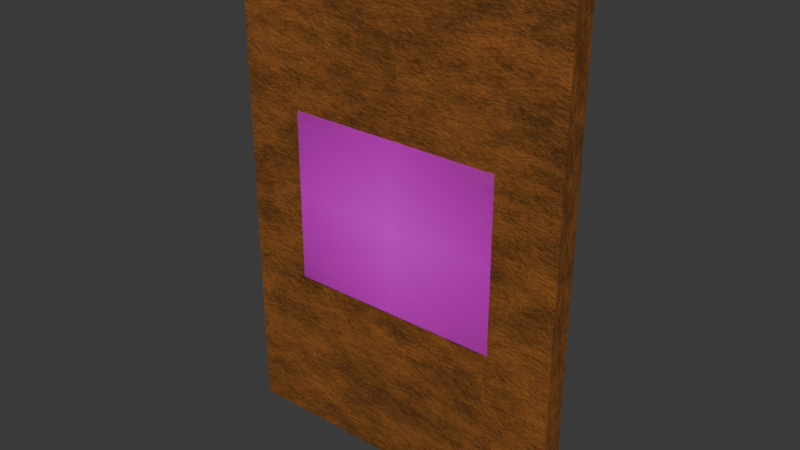 # Source: CARTA7B.blend  (saved by Blender 4.2.66; exported with 4.5.12 LTS)
import bpy
from mathutils import Matrix  # noqa: F401  (used for matrix-valued properties, if any)

bpy.ops.wm.read_factory_settings(use_empty=True)
scene = bpy.context.scene
scene.name = 'Scene'

# ---- collections
col_collection = bpy.data.collections.new('Collection'); scene.collection.children.link(col_collection)

# ---- images (referenced by path relative to the original .blend; pixels are not part of the script)
import os
ASSET_DIR = os.environ.get("B2B_ASSET_DIR", "")  # directory of the original .blend (textures are referenced by path, not embedded)
HERE = os.path.dirname(os.path.abspath(__file__))  # packed textures are extracted next to this script under _unpacked/

def load_image(name, relpath, width, height, colorspace="sRGB"):
    """Load a texture the original file referenced (path relative to the .blend, or extracted next to this script)."""
    p = next((c for c in (os.path.join(HERE, relpath), os.path.join(ASSET_DIR, relpath)) if relpath and os.path.exists(c)), "")
    if p:
        img = bpy.data.images.load(p, check_existing=True)
        img.name = name
    else:  # same state as the original file: an image datablock whose file is absent (Cycles renders it pink)
        img = bpy.data.images.new(name, width, height)
        img.source = "FILE"
        img.filepath = "//" + (relpath or name)
    img.colorspace_settings.name = colorspace
    return img
img_cetyslogo_png_001 = load_image('cetyslogo.png.001', 'cetyslogo.png', 1024, 1024, 'sRGB')
img_maderaquemada_png = load_image('maderaquemada.png', 'maderaquemada.png', 1024, 1024, 'sRGB')

# ---- materials (node trees are filled in below, after node groups)
mat_cetyslogo = bpy.data.materials.new('cetyslogo')
mat_material = bpy.data.materials.new('Material')
mat_material.alpha_threshold = 0.0
mat_material.roughness = 0.5
mat_material.line_color = (0.0, 0.0, 0.0, 1.0)
mat_material_001 = bpy.data.materials.new('Material.001')

# ---- material node trees
mat_cetyslogo.use_nodes = True; mat_cetyslogo.node_tree.nodes.clear()
_N = mat_cetyslogo.node_tree.nodes; _L = mat_cetyslogo.node_tree.links
n0 = _N.new('ShaderNodeOutputMaterial'); n0.name = 'Material'; n0.location = (300, 300)
n1 = _N.new('ShaderNodeTexImage'); n1.name = 'Imagen'; n1.location = (-200, 300)
n1.image = img_cetyslogo_png_001
n1.extension = 'CLIP'
n2 = _N.new('ShaderNodeBsdfPrincipled'); n2.name = 'BSDF Principista'; n2.location = (0, 300)
_L.new(n1.outputs[0], n2.inputs[0])
_L.new(n1.outputs[1], n2.inputs[4])
_L.new(n2.outputs[0], n0.inputs[0])
n0.is_active_output = True
mat_material.use_nodes = True; mat_material.node_tree.nodes.clear()
_N = mat_material.node_tree.nodes; _L = mat_material.node_tree.links
n0 = _N.new('ShaderNodeOutputMaterial'); n0.name = 'Material Output'; n0.location = (822, 439)
n1 = _N.new('ShaderNodeBsdfPrincipled'); n1.name = 'Principled BSDF'; n1.location = (466, 433)
n1.inputs[3].default_value = 1.45
n2 = _N.new('ShaderNodeValToRGB'); n2.name = 'Color Ramp'; n2.location = (78, 417)
while len(n2.color_ramp.elements) > 1: n2.color_ramp.elements.remove(n2.color_ramp.elements[-1])
n2.color_ramp.elements[0].position = 0.4045; n2.color_ramp.elements[0].color = (0.08593, 0.03494, 0.006413, 1.0)
_e = n2.color_ramp.elements.new(0.6); _e.color = (0.3429, 0.1151, 0.02224, 1.0)
n3 = _N.new('ShaderNodeTexNoise'); n3.name = 'Noise Texture'; n3.location = (-200, 374)
n3.inputs[2].default_value = 2.0
n3.inputs[3].default_value = 8.0
n3.inputs[4].default_value = 1.0
n3.inputs[5].default_value = 2.5
n4 = _N.new('ShaderNodeMapping'); n4.name = 'Mapping'; n4.location = (-395, 422)
n4.inputs[3].default_value = (1.8, 6.0, 1.0)
n5 = _N.new('ShaderNodeTexCoord'); n5.name = 'Texture Coordinate'; n5.location = (-651, 405)
n6 = _N.new('ShaderNodeBump'); n6.name = 'Bump'; n6.location = (299, 189)
n6.inputs[0].default_value = 0.275
n6.inputs[1].default_value = 1.0
n6.inputs[2].default_value = 1.0
n7 = _N.new('ShaderNodeValToRGB'); n7.name = 'Color Ramp.001'; n7.location = (-16, 164)
n7.width = 286
while len(n7.color_ramp.elements) > 1: n7.color_ramp.elements.remove(n7.color_ramp.elements[-1])
n7.color_ramp.elements[0].position = 0.0; n7.color_ramp.elements[0].color = (0.0, 0.0, 0.0, 1.0)
_e = n7.color_ramp.elements.new(1.0); _e.color = (1.0, 1.0, 1.0, 1.0)
_L.new(n1.outputs[0], n0.inputs[0])
_L.new(n2.outputs[0], n1.inputs[0])
_L.new(n3.outputs[0], n2.inputs[0])
_L.new(n4.outputs[0], n3.inputs[0])
_L.new(n5.outputs[0], n4.inputs[0])
_L.new(n6.outputs[0], n1.inputs[5])
_L.new(n7.outputs[0], n6.inputs[3])
_L.new(n3.outputs[0], n7.inputs[0])
n0.is_active_output = True
mat_material_001.use_nodes = True; mat_material_001.node_tree.nodes.clear()
_N = mat_material_001.node_tree.nodes; _L = mat_material_001.node_tree.links
n0 = _N.new('ShaderNodeBsdfPrincipled'); n0.name = 'BSDF Principista'; n0.location = (10, 300)
n1 = _N.new('ShaderNodeOutputMaterial'); n1.name = 'Material'; n1.location = (300, 300)
n2 = _N.new('ShaderNodeTexImage'); n2.name = 'Imagen'; n2.location = (-280, 280)
n2.image = img_maderaquemada_png
_L.new(n0.outputs[0], n1.inputs[0])
_L.new(n2.outputs[0], n0.inputs[0])
n1.is_active_output = True

# ---- world
world_world = bpy.data.worlds.new('World'); scene.world = world_world
world_world.use_nodes = True; world_world.node_tree.nodes.clear()
_N = world_world.node_tree.nodes; _L = world_world.node_tree.links
n0 = _N.new('ShaderNodeOutputWorld'); n0.name = 'World Output'; n0.location = (300, 300)
n1 = _N.new('ShaderNodeBackground'); n1.name = 'Background'; n1.location = (10, 300)
n1.inputs[0].default_value = (0.05088, 0.05088, 0.05088, 1.0)
_L.new(n1.outputs[0], n0.inputs[0])
n0.is_active_output = True
world_world.color = (0.05088, 0.05088, 0.05088)
world_world.sun_shadow_jitter_overblur = 0.0

# ---- meshes
me_cetyslogo_001 = bpy.data.meshes.new('cetyslogo.001')
me_cetyslogo_001.from_pydata([(-0.6329, -0.5, 0.0), (0.6329, -0.5, 0.0), (-0.6329, 0.5, 0.0), (0.6329, 0.5, 0.0), (1.0, 1.46, -0.0121), (1.0, 1.46, -0.1479), (1.0, -1.46, -0.0121), (1.0, -1.46, -0.1479), (-1.0, 1.46, -0.0121), (-1.0, 1.46, -0.1479), (-1.0, -1.46, -0.0121), (-1.0, -1.46, -0.1479), (-0.6329, -0.5, -0.002103), (0.6329, -0.5, -0.002103), (-0.6329, 0.5, -0.002103), (0.6329, 0.5, -0.002103), (-0.6329, 0.25, -0.002103), (-0.6329, -5.336e-08, -0.002103), (-0.6329, -0.25, -0.002103), (-0.3165, -0.5, -0.002103), (-5.336e-08, -0.5, -0.002103), (0.3165, -0.5, -0.002103), (0.6329, -0.25, -0.002103), (0.6329, -2.668e-08, -0.002103), (0.6329, 0.25, -0.002103), (0.3165, 0.5, -0.002103), (0.0, 0.5, -0.002103), (-0.3165, 0.5, -0.002103), (-0.3165, -0.25, -0.002103), (6.982e-08, -0.25, -0.002103), (0.3165, -0.25, -0.002103), (-0.3165, 4.924e-08, -0.002103), (8.231e-09, -8.231e-09, -0.002103), (0.3165, 1.845e-08, -0.002103), (-0.3165, 0.25, -0.002103), (0.0, 0.25, -0.002103), (0.3165, 0.25, -0.002103), (-0.773, 0.1484, -0.166), (-0.6786, 0.05625, -0.166), (-0.6786, 0.0506, -0.166), (-0.7227, 0.0506, -0.166), (-0.7227, -0.0834, -0.166), (-0.7232, -0.09458, -0.166), (-0.725, -0.1052, -0.166), (-0.7279, -0.1152, -0.166), (-0.7319, -0.1244, -0.166), (-0.7371, -0.1329, -0.166), (-0.7434, -0.1404, -0.166), (-0.7508, -0.147, -0.166), (-0.7594, -0.1526, -0.166), (-0.7692, -0.1571, -0.166), (-0.7801, -0.1604, -0.166), (-0.7921, -0.1624, -0.166), (-0.8052, -0.1631, -0.166), (-0.8095, -0.163, -0.166), (-0.8142, -0.1625, -0.166), (-0.8192, -0.1618, -0.166), (-0.8244, -0.1609, -0.166), (-0.8298, -0.1597, -0.166), (-0.8353, -0.1582, -0.166), (-0.8408, -0.1566, -0.166), (-0.8463, -0.1548, -0.166), (-0.8516, -0.1529, -0.166), (-0.8568, -0.1507, -0.166), (-0.8617, -0.1485, -0.166), (-0.8663, -0.1462, -0.166), (-0.8663, -0.09923, -0.166), (-0.8612, -0.1022, -0.166), (-0.8562, -0.1049, -0.166), (-0.8513, -0.1074, -0.166), (-0.8464, -0.1096, -0.166), (-0.8416, -0.1115, -0.166), (-0.8369, -0.1132, -0.166), (-0.8322, -0.1146, -0.166), (-0.8275, -0.1158, -0.166), (-0.8229, -0.1167, -0.166), (-0.8183, -0.1174, -0.166), (-0.8137, -0.1178, -0.166), (-0.8092, -0.1179, -0.166), (-0.8054, -0.1177, -0.166), (-0.8014, -0.1171, -0.166), (-0.7973, -0.1161, -0.166), (-0.7933, -0.1146, -0.166), (-0.7893, -0.1125, -0.166), (-0.7856, -0.1099, -0.166), (-0.7821, -0.1066, -0.166), (-0.7791, -0.1027, -0.166), (-0.7766, -0.09809, -0.166), (-0.7746, -0.09269, -0.166), (-0.7734, -0.08649, -0.166), (-0.773, -0.07944, -0.166), (-0.773, 0.0506, -0.166), (-0.8533, 0.0506, -0.166), (-0.8533, 0.09583, -0.166), (-0.773, 0.09583, -0.166), (-0.6452, 0.2276, -0.166), (-0.5949, 0.2276, -0.166), (-0.5949, 0.09074, -0.166), (-0.5899, 0.09249, -0.166), (-0.5851, 0.09405, -0.166), (-0.5804, 0.09543, -0.166), (-0.5758, 0.09665, -0.166), (-0.5714, 0.0977, -0.166), (-0.567, 0.09859, -0.166), (-0.5628, 0.09932, -0.166), (-0.5585, 0.09991, -0.166), (-0.5543, 0.1004, -0.166), (-0.5502, 0.1007, -0.166), (-0.546, 0.1009, -0.166), (-0.5417, 0.1009, -0.166), (-0.5237, 0.09984, -0.166), (-0.5066, 0.09668, -0.166), (-0.4907, 0.09155, -0.166), (-0.476, 0.08456, -0.166), (-0.4626, 0.07582, -0.166), (-0.4506, 0.06544, -0.166), (-0.4402, 0.05353, -0.166), (-0.4315, 0.04019, -0.166), (-0.4245, 0.02555, -0.166), (-0.4193, 0.009699, -0.166), (-0.4162, -0.007241, -0.166), (-0.4151, -0.02516, -0.166), (-0.4161, -0.04488, -0.166), (-0.419, -0.06327, -0.166), (-0.4237, -0.08027, -0.166), (-0.4302, -0.09579, -0.166), (-0.4384, -0.1098, -0.166), (-0.4483, -0.1221, -0.166), (-0.4598, -0.1328, -0.166), (-0.4727, -0.1417, -0.166), (-0.4871, -0.1487, -0.166), (-0.5029, -0.1538, -0.166), (-0.52, -0.157, -0.166), (-0.5384, -0.158, -0.166), (-0.6452, -0.158, -0.166), (-0.5949, -0.1156, -0.166), (-0.544, -0.1156, -0.166), (-0.5302, -0.1149, -0.166), (-0.518, -0.1128, -0.166), (-0.5073, -0.1093, -0.166), (-0.498, -0.1046, -0.166), (-0.4901, -0.09879, -0.166), (-0.4834, -0.09188, -0.166), (-0.478, -0.08397, -0.166), (-0.4737, -0.07517, -0.166), (-0.4705, -0.06553, -0.166), (-0.4682, -0.05516, -0.166), (-0.467, -0.04412, -0.166), (-0.4665, -0.03251, -0.166), (-0.4672, -0.01961, -0.166), (-0.4692, -0.007525, -0.166), (-0.4724, 0.003691, -0.166), (-0.4769, 0.01398, -0.166), (-0.4824, 0.02327, -0.166), (-0.489, 0.03152, -0.166), (-0.4967, 0.03866, -0.166), (-0.5052, 0.04463, -0.166), (-0.5147, 0.04938, -0.166), (-0.5251, 0.05285, -0.166), (-0.5361, 0.05497, -0.166), (-0.548, 0.05569, -0.166), (-0.5521, 0.05563, -0.166), (-0.5562, 0.05545, -0.166), (-0.5601, 0.05514, -0.166), (-0.5639, 0.0547, -0.166), (-0.5677, 0.05413, -0.166), (-0.5714, 0.05343, -0.166), (-0.5752, 0.05258, -0.166), (-0.579, 0.05158, -0.166), (-0.5828, 0.05044, -0.166), (-0.5867, 0.04914, -0.166), (-0.5907, 0.04769, -0.166), (-0.5949, 0.04608, -0.166), (-0.2359, -0.1631, -0.166), (-0.2754, -0.1631, -0.166), (-0.3863, 0.2327, -0.166), (-0.3467, 0.2327, -0.166), (-0.1002, -0.1631, -0.166), (-0.1171, -0.1631, -0.166), (-0.2291, 0.09583, -0.166), (-0.1754, 0.09583, -0.166), (-0.1087, -0.06021, -0.166), (-0.04025, 0.09583, -0.166), (0.01459, 0.09583, -0.166), (0.04964, 0.2276, -0.166), (0.09996, 0.2276, -0.166), (0.09996, 0.09074, -0.166), (0.105, 0.09249, -0.166), (0.1098, 0.09405, -0.166), (0.1145, 0.09543, -0.166), (0.119, 0.09665, -0.166), (0.1235, 0.0977, -0.166), (0.1278, 0.09859, -0.166), (0.1321, 0.09932, -0.166), (0.1363, 0.09991, -0.166), (0.1405, 0.1004, -0.166), (0.1447, 0.1007, -0.166), (0.1489, 0.1009, -0.166), (0.1531, 0.1009, -0.166), (0.1712, 0.09984, -0.166), (0.1882, 0.09668, -0.166), (0.2041, 0.09155, -0.166), (0.2189, 0.08456, -0.166), (0.2323, 0.07582, -0.166), (0.2442, 0.06544, -0.166), (0.2546, 0.05353, -0.166), (0.2634, 0.04019, -0.166), (0.2704, 0.02555, -0.166), (0.2755, 0.009699, -0.166), (0.2787, -0.007241, -0.166), (0.2798, -0.02516, -0.166), (0.2788, -0.04488, -0.166), (0.2759, -0.06327, -0.166), (0.2712, -0.08027, -0.166), (0.2646, -0.09579, -0.166), (0.2564, -0.1098, -0.166), (0.2465, -0.1221, -0.166), (0.2351, -0.1328, -0.166), (0.2221, -0.1417, -0.166), (0.2077, -0.1487, -0.166), (0.1919, -0.1538, -0.166), (0.1748, -0.157, -0.166), (0.1565, -0.158, -0.166), (0.04964, -0.158, -0.166), (0.09996, -0.1156, -0.166), (0.1508, -0.1156, -0.166), (0.1646, -0.1149, -0.166), (0.1768, -0.1128, -0.166), (0.1875, -0.1093, -0.166), (0.1968, -0.1046, -0.166), (0.2048, -0.09879, -0.166), (0.2114, -0.09188, -0.166), (0.2169, -0.08397, -0.166), (0.2212, -0.07517, -0.166), (0.2244, -0.06553, -0.166), (0.2266, -0.05516, -0.166), (0.2279, -0.04412, -0.166), (0.2283, -0.03251, -0.166), (0.2276, -0.01961, -0.166), (0.2257, -0.007525, -0.166), (0.2224, 0.003691, -0.166), (0.218, 0.01398, -0.166), (0.2125, 0.02327, -0.166), (0.2058, 0.03152, -0.166), (0.1982, 0.03866, -0.166), (0.1896, 0.04463, -0.166), (0.1801, 0.04938, -0.166), (0.1698, 0.05285, -0.166), (0.1587, 0.05497, -0.166), (0.1469, 0.05569, -0.166), (0.1427, 0.05563, -0.166), (0.1387, 0.05545, -0.166), (0.1348, 0.05514, -0.166), (0.131, 0.0547, -0.166), (0.1272, 0.05413, -0.166), (0.1234, 0.05343, -0.166), (0.1197, 0.05258, -0.166), (0.1159, 0.05158, -0.166), (0.1121, 0.05044, -0.166), (0.1082, 0.04914, -0.166), (0.1041, 0.04769, -0.166), (0.09996, 0.04608, -0.166), (0.6032, 0.003108, -0.166), (0.6032, -0.04325, -0.166), (0.3363, -0.04325, -0.166), (0.3363, 0.003108, -0.166), (0.6032, 0.1264, -0.166), (0.6032, 0.08, -0.166), (0.3363, 0.08, -0.166), (0.3363, 0.1264, -0.166), (0.6439, -0.1128, -0.166), (0.6467, -0.1148, -0.166), (0.6494, -0.1167, -0.166), (0.6521, -0.1185, -0.166), (0.6546, -0.1201, -0.166), (0.6571, -0.1215, -0.166), (0.6595, -0.1228, -0.166), (0.6617, -0.1238, -0.166), (0.6638, -0.1247, -0.166), (0.6657, -0.1254, -0.166), (0.6675, -0.1259, -0.166), (0.6691, -0.1263, -0.166), (0.6704, -0.1264, -0.166), (0.6719, -0.1263, -0.166), (0.6733, -0.1261, -0.166), (0.6746, -0.1257, -0.166), (0.6757, -0.1251, -0.166), (0.6767, -0.1244, -0.166), (0.6776, -0.1235, -0.166), (0.6783, -0.1223, -0.166), (0.6789, -0.121, -0.166), (0.6794, -0.1194, -0.166), (0.6798, -0.1177, -0.166), (0.68, -0.1156, -0.166), (0.68, -0.1134, -0.166), (0.68, 0.01724, -0.166), (0.6809, 0.031, -0.166), (0.6833, 0.04346, -0.166), (0.6872, 0.05465, -0.166), (0.6925, 0.06457, -0.166), (0.6991, 0.07325, -0.166), (0.7068, 0.08071, -0.166), (0.7157, 0.08696, -0.166), (0.7254, 0.09204, -0.166), (0.7361, 0.09595, -0.166), (0.7475, 0.09873, -0.166), (0.7596, 0.1004, -0.166), (0.7722, 0.1009, -0.166), (0.7812, 0.1007, -0.166), (0.7898, 0.09997, -0.166), (0.7981, 0.09879, -0.166), (0.806, 0.09713, -0.166), (0.8135, 0.09499, -0.166), (0.8207, 0.09237, -0.166), (0.8275, 0.08926, -0.166), (0.834, 0.08567, -0.166), (0.8401, 0.0816, -0.166), (0.8459, 0.07703, -0.166), (0.8513, 0.07198, -0.166), (0.8564, 0.06643, -0.166), (0.8564, 0.01159, -0.166), (0.8503, 0.01847, -0.166), (0.844, 0.0247, -0.166), (0.8375, 0.03029, -0.166), (0.831, 0.03525, -0.166), (0.8243, 0.03959, -0.166), (0.8176, 0.04332, -0.166), (0.8108, 0.04645, -0.166), (0.8039, 0.04899, -0.166), (0.797, 0.05094, -0.166), (0.79, 0.05233, -0.166), (0.7831, 0.05315, -0.166), (0.7762, 0.05343, -0.166), (0.7688, 0.05315, -0.166), (0.7622, 0.05232, -0.166), (0.7561, 0.0509, -0.166), (0.7507, 0.04888, -0.166), (0.7459, 0.04624, -0.166), (0.7418, 0.04297, -0.166), (0.7383, 0.03903, -0.166), (0.7355, 0.03441, -0.166), (0.7332, 0.0291, -0.166), (0.7316, 0.02306, -0.166), (0.7307, 0.01629, -0.166), (0.7304, 0.008762, -0.166), (0.7304, -0.004808, -0.166), (0.775, -0.02064, -0.166), (0.7853, -0.02434, -0.166), (0.7956, -0.0282, -0.166), (0.8057, -0.03231, -0.166), (0.8155, -0.0368, -0.166), (0.8249, -0.0418, -0.166), (0.8335, -0.04742, -0.166), (0.8414, -0.05379, -0.166), (0.8482, -0.06101, -0.166), (0.8537, -0.06922, -0.166), (0.858, -0.07852, -0.166), (0.8606, -0.08905, -0.166), (0.8615, -0.1009, -0.166), (0.861, -0.109, -0.166), (0.8595, -0.1169, -0.166), (0.8571, -0.1245, -0.166), (0.8537, -0.1316, -0.166), (0.8495, -0.1383, -0.166), (0.8444, -0.1443, -0.166), (0.8386, -0.1497, -0.166), (0.832, -0.1543, -0.166), (0.8248, -0.158, -0.166), (0.8169, -0.1608, -0.166), (0.8084, -0.1625, -0.166), (0.7993, -0.1631, -0.166), (0.7935, -0.1629, -0.166), (0.7878, -0.1624, -0.166), (0.782, -0.1615, -0.166), (0.7762, -0.1603, -0.166), (0.7704, -0.1587, -0.166), (0.7647, -0.1567, -0.166), (0.759, -0.1543, -0.166), (0.7533, -0.1516, -0.166), (0.7477, -0.1486, -0.166), (0.742, -0.1451, -0.166), (0.7365, -0.1413, -0.166), (0.7309, -0.1371, -0.166), (0.7296, -0.1414, -0.166), (0.728, -0.1453, -0.166), (0.7261, -0.1488, -0.166), (0.7239, -0.1519, -0.166), (0.7212, -0.1546, -0.166), (0.7183, -0.1569, -0.166), (0.715, -0.1588, -0.166), (0.7112, -0.1604, -0.166), (0.7072, -0.1616, -0.166), (0.7027, -0.1624, -0.166), (0.6978, -0.1629, -0.166), (0.6925, -0.1631, -0.166), (0.6886, -0.163, -0.166), (0.685, -0.1627, -0.166), (0.6815, -0.1622, -0.166), (0.678, -0.1614, -0.166), (0.6745, -0.1603, -0.166), (0.6709, -0.1589, -0.166), (0.6672, -0.1573, -0.166), (0.6633, -0.1552, -0.166), (0.659, -0.1529, -0.166), (0.6544, -0.1501, -0.166), (0.6494, -0.1469, -0.166), (0.6439, -0.1433, -0.166), (0.7304, -0.1066, -0.166), (0.7338, -0.1097, -0.166), (0.7372, -0.1126, -0.166), (0.7408, -0.1153, -0.166), (0.7443, -0.1178, -0.166), (0.7479, -0.12, -0.166), (0.7516, -0.1219, -0.166), (0.7553, -0.1236, -0.166), (0.759, -0.125, -0.166), (0.7628, -0.1261, -0.166), (0.7666, -0.1268, -0.166), (0.7705, -0.1273, -0.166), (0.7745, -0.1275, -0.166), (0.7796, -0.1272, -0.166), (0.7844, -0.1263, -0.166), (0.7889, -0.1249, -0.166), (0.7931, -0.1229, -0.166), (0.797, -0.1205, -0.166), (0.8004, -0.1175, -0.166), (0.8034, -0.1142, -0.166), (0.8059, -0.1104, -0.166), (0.8079, -0.1063, -0.166), (0.8094, -0.1018, -0.166), (0.8103, -0.09697, -0.166), (0.8106, -0.09188, -0.166), (0.8099, -0.08469, -0.166), (0.8077, -0.0781, -0.166), (0.8041, -0.07203, -0.166), (0.7994, -0.06643, -0.166), (0.7935, -0.06127, -0.166), (0.7866, -0.05647, -0.166), (0.7788, -0.05199, -0.166), (0.7703, -0.04778, -0.166), (0.761, -0.04377, -0.166), (0.7512, -0.03993, -0.166), (0.741, -0.0362, -0.166), (0.7304, -0.03251, -0.166)], [], [(0, 1, 3, 2), (4, 8, 10, 6), (7, 6, 10, 11), (11, 10, 8, 9), (9, 5, 7, 11), (5, 4, 6, 7), (9, 8, 4, 5), (28, 29, 32, 31), (29, 30, 33, 32), (31, 32, 35, 34), (32, 33, 36, 35), (12, 19, 28, 18), (19, 20, 29, 28), (20, 21, 30, 29), (21, 13, 22, 30), (30, 22, 23, 33), (33, 23, 24, 36), (36, 24, 15, 25), (35, 36, 25, 26), (34, 35, 26, 27), (16, 34, 27, 14), (17, 31, 34, 16), (18, 28, 31, 17), (38, 94, 37), (38, 93, 94), (38, 92, 93), (39, 92, 38), (40, 92, 39), (41, 91, 40), (91, 92, 40), (41, 90, 91), (41, 89, 90), (42, 89, 41), (42, 88, 89), (42, 87, 88), (43, 87, 42), (43, 86, 87), (67, 65, 66), (68, 65, 67), (43, 85, 86), (69, 65, 68), (44, 85, 43), (44, 84, 85), (70, 65, 69), (71, 65, 70), (44, 83, 84), (72, 65, 71), (44, 82, 83), (73, 65, 72), (44, 81, 82), (74, 65, 73), (45, 81, 44), (75, 65, 74), (45, 80, 81), (76, 65, 75), (45, 79, 80), (77, 65, 76), (45, 78, 79), (78, 65, 77), (45, 65, 78), (46, 65, 45), (47, 65, 46), (48, 65, 47), (48, 64, 65), (49, 64, 48), (49, 63, 64), (49, 62, 63), (50, 62, 49), (50, 61, 62), (50, 60, 61), (50, 59, 60), (51, 59, 50), (51, 58, 59), (51, 57, 58), (52, 57, 51), (52, 56, 57), (52, 55, 56), (53, 55, 52), (53, 54, 55), (97, 95, 96), (97, 134, 95), (110, 108, 109), (110, 107, 108), (110, 106, 107), (110, 105, 106), (110, 104, 105), (111, 104, 110), (111, 103, 104), (111, 102, 103), (111, 101, 102), (112, 101, 111), (112, 100, 101), (112, 99, 100), (112, 98, 99), (112, 97, 98), (113, 97, 112), (113, 169, 97), (169, 170, 97), (170, 171, 97), (171, 172, 97), (172, 134, 97), (114, 166, 113), (166, 167, 113), (167, 168, 113), (168, 169, 113), (115, 163, 114), (163, 164, 114), (164, 165, 114), (165, 166, 114), (116, 160, 115), (160, 161, 115), (161, 162, 115), (162, 163, 115), (116, 159, 160), (116, 158, 159), (117, 158, 116), (117, 157, 158), (117, 156, 157), (135, 134, 172), (117, 155, 156), (118, 155, 117), (118, 154, 155), (118, 153, 154), (119, 153, 118), (119, 152, 153), (119, 151, 152), (120, 151, 119), (120, 150, 151), (121, 150, 120), (121, 149, 150), (121, 148, 149), (122, 148, 121), (122, 147, 148), (122, 146, 147), (123, 146, 122), (123, 145, 146), (124, 145, 123), (124, 144, 145), (124, 143, 144), (125, 143, 124), (125, 142, 143), (125, 141, 142), (126, 141, 125), (126, 140, 141), (126, 139, 140), (126, 138, 139), (127, 138, 126), (127, 137, 138), (127, 136, 137), (127, 135, 136), (127, 134, 135), (128, 134, 127), (129, 134, 128), (130, 134, 129), (131, 134, 130), (132, 134, 131), (133, 134, 132), (173, 175, 176), (173, 174, 175), (177, 182, 183), (177, 181, 182), (181, 179, 180), (181, 178, 179), (177, 178, 181), (186, 184, 185), (186, 223, 184), (199, 197, 198), (199, 196, 197), (199, 195, 196), (199, 194, 195), (199, 193, 194), (200, 193, 199), (200, 192, 193), (200, 191, 192), (200, 190, 191), (201, 190, 200), (201, 189, 190), (201, 188, 189), (201, 187, 188), (201, 186, 187), (202, 186, 201), (202, 258, 186), (258, 259, 186), (259, 260, 186), (260, 261, 186), (261, 223, 186), (203, 255, 202), (255, 256, 202), (256, 257, 202), (257, 258, 202), (204, 252, 203), (252, 253, 203), (253, 254, 203), (254, 255, 203), (205, 249, 204), (249, 250, 204), (250, 251, 204), (251, 252, 204), (205, 248, 249), (205, 247, 248), (206, 247, 205), (206, 246, 247), (206, 245, 246), (224, 223, 261), (206, 244, 245), (207, 244, 206), (207, 243, 244), (207, 242, 243), (208, 242, 207), (208, 241, 242), (208, 240, 241), (209, 240, 208), (209, 239, 240), (210, 239, 209), (210, 238, 239), (210, 237, 238), (211, 237, 210), (211, 236, 237), (211, 235, 236), (212, 235, 211), (212, 234, 235), (213, 234, 212), (213, 233, 234), (213, 232, 233), (214, 232, 213), (214, 231, 232), (214, 230, 231), (215, 230, 214), (215, 229, 230), (215, 228, 229), (215, 227, 228), (216, 227, 215), (216, 226, 227), (216, 225, 226), (216, 224, 225), (216, 223, 224), (217, 223, 216), (218, 223, 217), (219, 223, 218), (220, 223, 219), (221, 223, 220), (222, 223, 221), (267, 269, 266), (267, 268, 269), (263, 265, 262), (263, 264, 265), (308, 306, 307), (309, 306, 308), (309, 305, 306), (310, 305, 309), (311, 305, 310), (311, 304, 305), (312, 304, 311), (312, 303, 304), (313, 303, 312), (314, 303, 313), (314, 302, 303), (315, 302, 314), (315, 301, 302), (316, 301, 315), (317, 301, 316), (317, 300, 301), (318, 300, 317), (318, 299, 300), (319, 299, 318), (320, 321, 319), (321, 322, 319), (322, 323, 319), (323, 324, 319), (324, 325, 319), (325, 326, 319), (326, 327, 319), (327, 328, 319), (328, 329, 319), (329, 330, 319), (330, 299, 319), (330, 331, 299), (331, 332, 299), (332, 298, 299), (332, 333, 298), (333, 297, 298), (334, 297, 333), (335, 297, 334), (336, 297, 335), (337, 297, 336), (338, 297, 337), (338, 296, 297), (339, 296, 338), (340, 296, 339), (341, 296, 340), (341, 295, 296), (342, 295, 341), (343, 295, 342), (343, 294, 295), (344, 294, 343), (345, 294, 344), (346, 443, 345), (443, 294, 345), (347, 443, 346), (348, 443, 347), (349, 443, 348), (350, 443, 349), (350, 442, 443), (407, 294, 443), (350, 441, 442), (351, 441, 350), (351, 440, 441), (352, 440, 351), (352, 439, 440), (353, 439, 352), (353, 438, 439), (353, 437, 438), (354, 437, 353), (354, 436, 437), (355, 436, 354), (355, 435, 436), (355, 434, 435), (356, 434, 355), (356, 433, 434), (356, 432, 433), (357, 432, 356), (357, 431, 432), (358, 431, 357), (358, 430, 431), (358, 429, 430), (359, 429, 358), (359, 428, 429), (359, 427, 428), (408, 294, 407), (360, 427, 359), (409, 294, 408), (360, 426, 427), (410, 294, 409), (271, 406, 270), (410, 293, 294), (360, 425, 426), (272, 406, 271), (411, 293, 410), (411, 292, 293), (273, 406, 272), (361, 425, 360), (361, 424, 425), (411, 291, 292), (412, 291, 411), (274, 406, 273), (412, 290, 291), (413, 290, 412), (275, 406, 274), (361, 423, 424), (413, 289, 290), (276, 406, 275), (414, 289, 413), (414, 288, 289), (277, 406, 276), (361, 422, 423), (414, 287, 288), (415, 287, 414), (278, 406, 277), (415, 286, 287), (362, 422, 361), (279, 406, 278), (362, 421, 422), (416, 286, 415), (416, 285, 286), (280, 406, 279), (416, 284, 285), (281, 406, 280), (417, 284, 416), (417, 283, 284), (282, 406, 281), (417, 282, 283), (362, 420, 421), (417, 406, 282), (418, 406, 417), (362, 419, 420), (419, 406, 418), (362, 382, 419), (382, 406, 419), (363, 382, 362), (363, 381, 382), (383, 406, 382), (364, 381, 363), (364, 380, 381), (384, 406, 383), (384, 405, 406), (365, 380, 364), (365, 379, 380), (385, 405, 384), (385, 404, 405), (365, 378, 379), (386, 404, 385), (366, 378, 365), (386, 403, 404), (366, 377, 378), (387, 403, 386), (387, 402, 403), (367, 377, 366), (367, 376, 377), (388, 402, 387), (388, 401, 402), (367, 375, 376), (389, 401, 388), (389, 400, 401), (368, 375, 367), (368, 374, 375), (390, 400, 389), (390, 399, 400), (368, 373, 374), (390, 398, 399), (391, 398, 390), (369, 373, 368), (391, 397, 398), (369, 372, 373), (392, 397, 391), (392, 396, 397), (369, 371, 372), (393, 396, 392), (370, 371, 369), (393, 395, 396), (394, 395, 393)])
me_cetyslogo_001.polygons.foreach_set('use_smooth', [0, 0, 0, 0, 0, 0, 0, 1, 1, 1, 1, 1, 1, 1, 1, 1, 1, 1, 1, 1, 1, 1, 1, 0, 0, 0, 0, 0, 0, 0, 0, 0, 0, 0, 0, 0, 0, 0, 0, 0, 0, 0, 0, 0, 0, 0, 0, 0, 0, 0, 0, 0, 0, 0, 0, 0, 0, 0, 0, 0, 0, 0, 0, 0, 0, 0, 0, 0, 0, 0, 0, 0, 0, 0, 0, 0, 0, 0, 0, 0, 0, 0, 0, 0, 0, 0, 0, 0, 0, 0, 0, 0, 0, 0, 0, 0, 0, 0, 0, 0, 0, 0, 0, 0, 0, 0, 0, 0, 0, 0, 0, 0, 0, 0, 0, 0, 0, 0, 0, 0, 0, 0, 0, 0, 0, 0, 0, 0, 0, 0, 0, 0, 0, 0, 0, 0, 0, 0, 0, 0, 0, 0, 0, 0, 0, 0, 0, 0, 0, 0, 0, 0, 0, 0, 0, 0, 0, 0, 0, 0, 0, 0, 0, 0, 0, 0, 0, 0, 0, 0, 0, 0, 0, 0, 0, 0, 0, 0, 0, 0, 0, 0, 0, 0, 0, 0, 0, 0, 0, 0, 0, 0, 0, 0, 0, 0, 0, 0, 0, 0, 0, 0, 0, 0, 0, 0, 0, 0, 0, 0, 0, 0, 0, 0, 0, 0, 0, 0, 0, 0, 0, 0, 0, 0, 0, 0, 0, 0, 0, 0, 0, 0, 0, 0, 0, 0, 0, 0, 0, 0, 0, 0, 0, 0, 0, 0, 0, 0, 0, 0, 0, 0, 0, 0, 0, 0, 0, 0, 0, 0, 0, 0, 0, 0, 0, 0, 0, 0, 0, 0, 0, 0, 0, 0, 0, 0, 0, 0, 0, 0, 0, 0, 0, 0, 0, 0, 0, 0, 0, 0, 0, 0, 0, 0, 0, 0, 0, 0, 0, 0, 0, 0, 0, 0, 0, 0, 0, 0, 0, 0, 0, 0, 0, 0, 0, 0, 0, 0, 0, 0, 0, 0, 0, 0, 0, 0, 0, 0, 0, 0, 0, 0, 0, 0, 0, 0, 0, 0, 0, 0, 0, 0, 0, 0, 0, 0, 0, 0, 0, 0, 0, 0, 0, 0, 0, 0, 0, 0, 0, 0, 0, 0, 0, 0, 0, 0, 0, 0, 0, 0, 0, 0, 0, 0, 0, 0, 0, 0, 0, 0, 0, 0, 0, 0, 0, 0, 0, 0, 0, 0, 0, 0, 0, 0, 0, 0, 0, 0, 0, 0, 0, 0, 0, 0, 0, 0, 0, 0, 0, 0, 0, 0, 0, 0, 0, 0, 0, 0, 0, 0])
me_cetyslogo_001.polygons.foreach_set('material_index', [0, 1, 1, 1, 1, 1, 1, 0, 0, 0, 0, 0, 0, 0, 0, 0, 0, 0, 0, 0, 0, 0, 0, 2, 2, 2, 2, 2, 2, 2, 2, 2, 2, 2, 2, 2, 2, 2, 2, 2, 2, 2, 2, 2, 2, 2, 2, 2, 2, 2, 2, 2, 2, 2, 2, 2, 2, 2, 2, 2, 2, 2, 2, 2, 2, 2, 2, 2, 2, 2, 2, 2, 2, 2, 2, 2, 2, 2, 2, 2, 2, 2, 2, 2, 2, 2, 2, 2, 2, 2, 2, 2, 2, 2, 2, 2, 2, 2, 2, 2, 2, 2, 2, 2, 2, 2, 2, 2, 2, 2, 2, 2, 2, 2, 2, 2, 2, 2, 2, 2, 2, 2, 2, 2, 2, 2, 2, 2, 2, 2, 2, 2, 2, 2, 2, 2, 2, 2, 2, 2, 2, 2, 2, 2, 2, 2, 2, 2, 2, 2, 2, 2, 2, 2, 2, 2, 2, 2, 2, 2, 2, 2, 2, 2, 2, 2, 2, 2, 2, 2, 2, 2, 2, 2, 2, 2, 2, 2, 2, 2, 2, 2, 2, 2, 2, 2, 2, 2, 2, 2, 2, 2, 2, 2, 2, 2, 2, 2, 2, 2, 2, 2, 2, 2, 2, 2, 2, 2, 2, 2, 2, 2, 2, 2, 2, 2, 2, 2, 2, 2, 2, 2, 2, 2, 2, 2, 2, 2, 2, 2, 2, 2, 2, 2, 2, 2, 2, 2, 2, 2, 2, 2, 2, 2, 2, 2, 2, 2, 2, 2, 2, 2, 2, 2, 2, 2, 2, 2, 2, 2, 2, 2, 2, 2, 2, 2, 2, 2, 2, 2, 2, 2, 2, 2, 2, 2, 2, 2, 2, 2, 2, 2, 2, 2, 2, 2, 2, 2, 2, 2, 2, 2, 2, 2, 2, 2, 2, 2, 2, 2, 2, 2, 2, 2, 2, 2, 2, 2, 2, 2, 2, 2, 2, 2, 2, 2, 2, 2, 2, 2, 2, 2, 2, 2, 2, 2, 2, 2, 2, 2, 2, 2, 2, 2, 2, 2, 2, 2, 2, 2, 2, 2, 2, 2, 2, 2, 2, 2, 2, 2, 2, 2, 2, 2, 2, 2, 2, 2, 2, 2, 2, 2, 2, 2, 2, 2, 2, 2, 2, 2, 2, 2, 2, 2, 2, 2, 2, 2, 2, 2, 2, 2, 2, 2, 2, 2, 2, 2, 2, 2, 2, 2, 2, 2, 2, 2, 2, 2, 2, 2, 2, 2, 2, 2, 2, 2, 2, 2, 2, 2, 2, 2, 2, 2, 2, 2, 2, 2, 2, 2])
_uv = me_cetyslogo_001.uv_layers.new(name='MapaUV')
_uv.uv.foreach_set('vector', [0.0, 0.0, 1.0, 0.0, 1.0, 1.0, 0.0, 1.0, 0.0, 0.0, 0.0, 0.0, 0.0, 0.0, 0.0, 0.0, 0.0, 0.0, 0.0, 0.0, 0.0, 0.0, 0.0, 0.0, 0.0, 0.0, 0.0, 0.0, 0.0, 0.0, 0.0, 0.0, 0.0, 0.0, 0.0, 0.0, 0.0, 0.0, 0.0, 0.0, 0.0, 0.0, 0.0, 0.0, 0.0, 0.0, 0.0, 0.0, 0.0, 0.0, 0.0, 0.0, 0.0, 0.0, 0.0, 0.0, 0.25, 0.25, 0.5, 0.25, 0.5, 0.5, 0.25, 0.5, 0.5, 0.25, 0.75, 0.25, 0.75, 0.5, 0.5, 0.5, 0.25, 0.5, 0.5, 0.5, 0.5, 0.75, 0.25, 0.75, 0.5, 0.5, 0.75, 0.5, 0.75, 0.75, 0.5, 0.75, 0.0, 0.0, 0.25, 0.0, 0.25, 0.25, 0.0, 0.25, 0.25, 0.0, 0.5, 0.0, 0.5, 0.25, 0.25, 0.25, 0.5, 0.0, 0.75, 0.0, 0.75, 0.25, 0.5, 0.25, 0.75, 0.0, 1.0, 0.0, 1.0, 0.25, 0.75, 0.25, 0.75, 0.25, 1.0, 0.25, 1.0, 0.5, 0.75, 0.5, 0.75, 0.5, 1.0, 0.5, 1.0, 0.75, 0.75, 0.75, 0.75, 0.75, 1.0, 0.75, 1.0, 1.0, 0.75, 1.0, 0.5, 0.75, 0.75, 0.75, 0.75, 1.0, 0.5, 1.0, 0.25, 0.75, 0.5, 0.75, 0.5, 1.0, 0.25, 1.0, 0.0, 0.75, 0.25, 0.75, 0.25, 1.0, 0.0, 1.0, 0.0, 0.5, 0.25, 0.5, 0.25, 0.75, 0.0, 0.75, 0.0, 0.25, 0.25, 0.25, 0.25, 0.5, 0.0, 0.5, 0.0, 0.0, 0.0, 0.0, 0.0, 0.0, 0.0, 0.0, 0.0, 0.0, 0.0, 0.0, 0.0, 0.0, 0.0, 0.0, 0.0, 0.0, 0.0, 0.0, 0.0, 0.0, 0.0, 0.0, 0.0, 0.0, 0.0, 0.0, 0.0, 0.0, 0.0, 0.0, 0.0, 0.0, 0.0, 0.0, 0.0, 0.0, 0.0, 0.0, 0.0, 0.0, 0.0, 0.0, 0.0, 0.0, 0.0, 0.0, 0.0, 0.0, 0.0, 0.0, 0.0, 0.0, 0.0, 0.0, 0.0, 0.0, 0.0, 0.0, 0.0, 0.0, 0.0, 0.0, 0.0, 0.0, 0.0, 0.0, 0.0, 0.0, 0.0, 0.0, 0.0, 0.0, 0.0, 0.0, 0.0, 0.0, 0.0, 0.0, 0.0, 0.0, 0.0, 0.0, 0.0, 0.0, 0.0, 0.0, 0.0, 0.0, 0.0, 0.0, 0.0, 0.0, 0.0, 0.0, 0.0, 0.0, 0.0, 0.0, 0.0, 0.0, 0.0, 0.0, 0.0, 0.0, 0.0, 0.0, 0.0, 0.0, 0.0, 0.0, 0.0, 0.0, 0.0, 0.0, 0.0, 0.0, 0.0, 0.0, 0.0, 0.0, 0.0, 0.0, 0.0, 0.0, 0.0, 0.0, 0.0, 0.0, 0.0, 0.0, 0.0, 0.0, 0.0, 0.0, 0.0, 0.0, 0.0, 0.0, 0.0, 0.0, 0.0, 0.0, 0.0, 0.0, 0.0, 0.0, 0.0, 0.0, 0.0, 0.0, 0.0, 0.0, 0.0, 0.0, 0.0, 0.0, 0.0, 0.0, 0.0, 0.0, 0.0, 0.0, 0.0, 0.0, 0.0, 0.0, 0.0, 0.0, 0.0, 0.0, 0.0, 0.0, 0.0, 0.0, 0.0, 0.0, 0.0, 0.0, 0.0, 0.0, 0.0, 0.0, 0.0, 0.0, 0.0, 0.0, 0.0, 0.0, 0.0, 0.0, 0.0, 0.0, 0.0, 0.0, 0.0, 0.0, 0.0, 0.0, 0.0, 0.0, 0.0, 0.0, 0.0, 0.0, 0.0, 0.0, 0.0, 0.0, 0.0, 0.0, 0.0, 0.0, 0.0, 0.0, 0.0, 0.0, 0.0, 0.0, 0.0, 0.0, 0.0, 0.0, 0.0, 0.0, 0.0, 0.0, 0.0, 0.0, 0.0, 0.0, 0.0, 0.0, 0.0, 0.0, 0.0, 0.0, 0.0, 0.0, 0.0, 0.0, 0.0, 0.0, 0.0, 0.0, 0.0, 0.0, 0.0, 0.0, 0.0, 0.0, 0.0, 0.0, 0.0, 0.0, 0.0, 0.0, 0.0, 0.0, 0.0, 0.0, 0.0, 0.0, 0.0, 0.0, 0.0, 0.0, 0.0, 0.0, 0.0, 0.0, 0.0, 0.0, 0.0, 0.0, 0.0, 0.0, 0.0, 0.0, 0.0, 0.0, 0.0, 0.0, 0.0, 0.0, 0.0, 0.0, 0.0, 0.0, 0.0, 0.0, 0.0, 0.0, 0.0, 0.0, 0.0, 0.0, 0.0, 0.0, 0.0, 0.0, 0.0, 0.0, 0.0, 0.0, 0.0, 0.0, 0.0, 0.0, 0.0, 0.0, 0.0, 0.0, 0.0, 0.0, 0.0, 0.0, 0.0, 0.0, 0.0, 0.0, 0.0, 0.0, 0.0, 0.0, 0.0, 0.0, 0.0, 0.0, 0.0, 0.0, 0.0, 0.0, 0.0, 0.0, 0.0, 0.0, 0.0, 0.0, 0.0, 0.0, 0.0, 0.0, 0.0, 0.0, 0.0, 0.0, 0.0, 0.0, 0.0, 0.0, 0.0, 0.0, 0.0, 0.0, 0.0, 0.0, 0.0, 0.0, 0.0, 0.0, 0.0, 0.0, 0.0, 0.0, 0.0, 0.0, 0.0, 0.0, 0.0, 0.0, 0.0, 0.0, 0.0, 0.0, 0.0, 0.0, 0.0, 0.0, 0.0, 0.0, 0.0, 0.0, 0.0, 0.0, 0.0, 0.0, 0.0, 0.0, 0.0, 0.0, 0.0, 0.0, 0.0, 0.0, 0.0, 0.0, 0.0, 0.0, 0.0, 0.0, 0.0, 0.0, 0.0, 0.0, 0.0, 0.0, 0.0, 0.0, 0.0, 0.0, 0.0, 0.0, 0.0, 0.0, 0.0, 0.0, 0.0, 0.0, 0.0, 0.0, 0.0, 0.0, 0.0, 0.0, 0.0, 0.0, 0.0, 0.0, 0.0, 0.0, 0.0, 0.0, 0.0, 0.0, 0.0, 0.0, 0.0, 0.0, 0.0, 0.0, 0.0, 0.0, 0.0, 0.0, 0.0, 0.0, 0.0, 0.0, 0.0, 0.0, 0.0, 0.0, 0.0, 0.0, 0.0, 0.0, 0.0, 0.0, 0.0, 0.0, 0.0, 0.0, 0.0, 0.0, 0.0, 0.0, 0.0, 0.0, 0.0, 0.0, 0.0, 0.0, 0.0, 0.0, 0.0, 0.0, 0.0, 0.0, 0.0, 0.0, 0.0, 0.0, 0.0, 0.0, 0.0, 0.0, 0.0, 0.0, 0.0, 0.0, 0.0, 0.0, 0.0, 0.0, 0.0, 0.0, 0.0, 0.0, 0.0, 0.0, 0.0, 0.0, 0.0, 0.0, 0.0, 0.0, 0.0, 0.0, 0.0, 0.0, 0.0, 0.0, 0.0, 0.0, 0.0, 0.0, 0.0, 0.0, 0.0, 0.0, 0.0, 0.0, 0.0, 0.0, 0.0, 0.0, 0.0, 0.0, 0.0, 0.0, 0.0, 0.0, 0.0, 0.0, 0.0, 0.0, 0.0, 0.0, 0.0, 0.0, 0.0, 0.0, 0.0, 0.0, 0.0, 0.0, 0.0, 0.0, 0.0, 0.0, 0.0, 0.0, 0.0, 0.0, 0.0, 0.0, 0.0, 0.0, 0.0, 0.0, 0.0, 0.0, 0.0, 0.0, 0.0, 0.0, 0.0, 0.0, 0.0, 0.0, 0.0, 0.0, 0.0, 0.0, 0.0, 0.0, 0.0, 0.0, 0.0, 0.0, 0.0, 0.0, 0.0, 0.0, 0.0, 0.0, 0.0, 0.0, 0.0, 0.0, 0.0, 0.0, 0.0, 0.0, 0.0, 0.0, 0.0, 0.0, 0.0, 0.0, 0.0, 0.0, 0.0, 0.0, 0.0, 0.0, 0.0, 0.0, 0.0, 0.0, 0.0, 0.0, 0.0, 0.0, 0.0, 0.0, 0.0, 0.0, 0.0, 0.0, 0.0, 0.0, 0.0, 0.0, 0.0, 0.0, 0.0, 0.0, 0.0, 0.0, 0.0, 0.0, 0.0, 0.0, 0.0, 0.0, 0.0, 0.0, 0.0, 0.0, 0.0, 0.0, 0.0, 0.0, 0.0, 0.0, 0.0, 0.0, 0.0, 0.0, 0.0, 0.0, 0.0, 0.0, 0.0, 0.0, 0.0, 0.0, 0.0, 0.0, 0.0, 0.0, 0.0, 0.0, 0.0, 0.0, 0.0, 0.0, 0.0, 0.0, 0.0, 0.0, 0.0, 0.0, 0.0, 0.0, 0.0, 0.0, 0.0, 0.0, 0.0, 0.0, 0.0, 0.0, 0.0, 0.0, 0.0, 0.0, 0.0, 0.0, 0.0, 0.0, 0.0, 0.0, 0.0, 0.0, 0.0, 0.0, 0.0, 0.0, 0.0, 0.0, 0.0, 0.0, 0.0, 0.0, 0.0, 0.0, 0.0, 0.0, 0.0, 0.0, 0.0, 0.0, 0.0, 0.0, 0.0, 0.0, 0.0, 0.0, 0.0, 0.0, 0.0, 0.0, 0.0, 0.0, 0.0, 0.0, 0.0, 0.0, 0.0, 0.0, 0.0, 0.0, 0.0, 0.0, 0.0, 0.0, 0.0, 0.0, 0.0, 0.0, 0.0, 0.0, 0.0, 0.0, 0.0, 0.0, 0.0, 0.0, 0.0, 0.0, 0.0, 0.0, 0.0, 0.0, 0.0, 0.0, 0.0, 0.0, 0.0, 0.0, 0.0, 0.0, 0.0, 0.0, 0.0, 0.0, 0.0, 0.0, 0.0, 0.0, 0.0, 0.0, 0.0, 0.0, 0.0, 0.0, 0.0, 0.0, 0.0, 0.0, 0.0, 0.0, 0.0, 0.0, 0.0, 0.0, 0.0, 0.0, 0.0, 0.0, 0.0, 0.0, 0.0, 0.0, 0.0, 0.0, 0.0, 0.0, 0.0, 0.0, 0.0, 0.0, 0.0, 0.0, 0.0, 0.0, 0.0, 0.0, 0.0, 0.0, 0.0, 0.0, 0.0, 0.0, 0.0, 0.0, 0.0, 0.0, 0.0, 0.0, 0.0, 0.0, 0.0, 0.0, 0.0, 0.0, 0.0, 0.0, 0.0, 0.0, 0.0, 0.0, 0.0, 0.0, 0.0, 0.0, 0.0, 0.0, 0.0, 0.0, 0.0, 0.0, 0.0, 0.0, 0.0, 0.0, 0.0, 0.0, 0.0, 0.0, 0.0, 0.0, 0.0, 0.0, 0.0, 0.0, 0.0, 0.0, 0.0, 0.0, 0.0, 0.0, 0.0, 0.0, 0.0, 0.0, 0.0, 0.0, 0.0, 0.0, 0.0, 0.0, 0.0, 0.0, 0.0, 0.0, 0.0, 0.0, 0.0, 0.0, 0.0, 0.0, 0.0, 0.0, 0.0, 0.0, 0.0, 0.0, 0.0, 0.0, 0.0, 0.0, 0.0, 0.0, 0.0, 0.0, 0.0, 0.0, 0.0, 0.0, 0.0, 0.0, 0.0, 0.0, 0.0, 0.0, 0.0, 0.0, 0.0, 0.0, 0.0, 0.0, 0.0, 0.0, 0.0, 0.0, 0.0, 0.0, 0.0, 0.0, 0.0, 0.0, 0.0, 0.0, 0.0, 0.0, 0.0, 0.0, 0.0, 0.0, 0.0, 0.0, 0.0, 0.0, 0.0, 0.0, 0.0, 0.0, 0.0, 0.0, 0.0, 0.0, 0.0, 0.0, 0.0, 0.0, 0.0, 0.0, 0.0, 0.0, 0.0, 0.0, 0.0, 0.0, 0.0, 0.0, 0.0, 0.0, 0.0, 0.0, 0.0, 0.0, 0.0, 0.0, 0.0, 0.0, 0.0, 0.0, 0.0, 0.0, 0.0, 0.0, 0.0, 0.0, 0.0, 0.0, 0.0, 0.0, 0.0, 0.0, 0.0, 0.0, 0.0, 0.0, 0.0, 0.0, 0.0, 0.0, 0.0, 0.0, 0.0, 0.0, 0.0, 0.0, 0.0, 0.0, 0.0, 0.0, 0.0, 0.0, 0.0, 0.0, 0.0, 0.0, 0.0, 0.0, 0.0, 0.0, 0.0, 0.0, 0.0, 0.0, 0.0, 0.0, 0.0, 0.0, 0.0, 0.0, 0.0, 0.0, 0.0, 0.0, 0.0, 0.0, 0.0, 0.0, 0.0, 0.0, 0.0, 0.0, 0.0, 0.0, 0.0, 0.0, 0.0, 0.0, 0.0, 0.0, 0.0, 0.0, 0.0, 0.0, 0.0, 0.0, 0.0, 0.0, 0.0, 0.0, 0.0, 0.0, 0.0, 0.0, 0.0, 0.0, 0.0, 0.0, 0.0, 0.0, 0.0, 0.0, 0.0, 0.0, 0.0, 0.0, 0.0, 0.0, 0.0, 0.0, 0.0, 0.0, 0.0, 0.0, 0.0, 0.0, 0.0, 0.0, 0.0, 0.0, 0.0, 0.0, 0.0, 0.0, 0.0, 0.0, 0.0, 0.0, 0.0, 0.0, 0.0, 0.0, 0.0, 0.0, 0.0, 0.0, 0.0, 0.0, 0.0, 0.0, 0.0, 0.0, 0.0, 0.0, 0.0, 0.0, 0.0, 0.0, 0.0, 0.0, 0.0, 0.0, 0.0, 0.0, 0.0, 0.0, 0.0, 0.0, 0.0, 0.0, 0.0, 0.0, 0.0, 0.0, 0.0, 0.0, 0.0, 0.0, 0.0, 0.0, 0.0, 0.0, 0.0, 0.0, 0.0, 0.0, 0.0, 0.0, 0.0, 0.0, 0.0, 0.0, 0.0, 0.0, 0.0, 0.0, 0.0, 0.0, 0.0, 0.0, 0.0, 0.0, 0.0, 0.0, 0.0, 0.0, 0.0, 0.0, 0.0, 0.0, 0.0, 0.0, 0.0, 0.0, 0.0, 0.0, 0.0, 0.0, 0.0, 0.0, 0.0, 0.0, 0.0, 0.0, 0.0, 0.0, 0.0, 0.0, 0.0, 0.0, 0.0, 0.0, 0.0, 0.0, 0.0, 0.0, 0.0, 0.0, 0.0, 0.0, 0.0, 0.0, 0.0, 0.0, 0.0, 0.0, 0.0, 0.0, 0.0, 0.0, 0.0, 0.0, 0.0, 0.0, 0.0, 0.0, 0.0, 0.0, 0.0, 0.0, 0.0, 0.0, 0.0, 0.0, 0.0, 0.0, 0.0, 0.0, 0.0, 0.0, 0.0, 0.0, 0.0, 0.0, 0.0, 0.0, 0.0, 0.0, 0.0, 0.0, 0.0, 0.0, 0.0, 0.0, 0.0, 0.0, 0.0, 0.0, 0.0, 0.0, 0.0, 0.0, 0.0, 0.0, 0.0, 0.0, 0.0, 0.0, 0.0, 0.0, 0.0, 0.0, 0.0, 0.0, 0.0, 0.0, 0.0, 0.0, 0.0, 0.0, 0.0, 0.0, 0.0, 0.0, 0.0, 0.0, 0.0, 0.0, 0.0, 0.0, 0.0, 0.0, 0.0, 0.0, 0.0, 0.0, 0.0, 0.0, 0.0, 0.0, 0.0, 0.0, 0.0, 0.0, 0.0, 0.0, 0.0, 0.0, 0.0, 0.0, 0.0, 0.0, 0.0, 0.0, 0.0, 0.0, 0.0, 0.0, 0.0, 0.0, 0.0, 0.0, 0.0, 0.0, 0.0, 0.0, 0.0, 0.0, 0.0, 0.0, 0.0, 0.0, 0.0, 0.0, 0.0, 0.0, 0.0, 0.0, 0.0, 0.0, 0.0, 0.0, 0.0, 0.0, 0.0, 0.0, 0.0, 0.0, 0.0, 0.0, 0.0, 0.0, 0.0, 0.0, 0.0, 0.0, 0.0, 0.0, 0.0, 0.0, 0.0, 0.0, 0.0, 0.0, 0.0, 0.0, 0.0, 0.0, 0.0, 0.0, 0.0, 0.0, 0.0, 0.0, 0.0, 0.0, 0.0, 0.0, 0.0, 0.0, 0.0, 0.0, 0.0, 0.0, 0.0, 0.0, 0.0, 0.0, 0.0, 0.0, 0.0, 0.0, 0.0, 0.0, 0.0, 0.0, 0.0, 0.0, 0.0, 0.0, 0.0, 0.0, 0.0, 0.0, 0.0, 0.0, 0.0, 0.0, 0.0, 0.0, 0.0, 0.0, 0.0, 0.0, 0.0, 0.0, 0.0, 0.0, 0.0, 0.0, 0.0, 0.0, 0.0, 0.0, 0.0, 0.0, 0.0, 0.0, 0.0, 0.0, 0.0, 0.0, 0.0, 0.0, 0.0, 0.0, 0.0, 0.0, 0.0, 0.0, 0.0, 0.0, 0.0, 0.0, 0.0, 0.0, 0.0, 0.0, 0.0, 0.0, 0.0, 0.0, 0.0, 0.0, 0.0, 0.0, 0.0, 0.0, 0.0, 0.0, 0.0, 0.0, 0.0, 0.0, 0.0, 0.0, 0.0, 0.0, 0.0, 0.0, 0.0, 0.0, 0.0, 0.0, 0.0, 0.0, 0.0, 0.0, 0.0, 0.0, 0.0, 0.0, 0.0, 0.0, 0.0, 0.0, 0.0, 0.0, 0.0, 0.0, 0.0, 0.0, 0.0, 0.0, 0.0, 0.0, 0.0, 0.0, 0.0, 0.0, 0.0, 0.0, 0.0, 0.0, 0.0, 0.0, 0.0, 0.0, 0.0, 0.0, 0.0, 0.0, 0.0, 0.0, 0.0, 0.0, 0.0, 0.0, 0.0, 0.0, 0.0, 0.0, 0.0, 0.0, 0.0, 0.0, 0.0, 0.0, 0.0, 0.0, 0.0, 0.0, 0.0, 0.0, 0.0, 0.0, 0.0, 0.0, 0.0, 0.0, 0.0, 0.0, 0.0, 0.0, 0.0, 0.0, 0.0, 0.0, 0.0, 0.0, 0.0, 0.0, 0.0, 0.0, 0.0, 0.0, 0.0, 0.0, 0.0, 0.0, 0.0, 0.0, 0.0, 0.0, 0.0, 0.0, 0.0, 0.0, 0.0, 0.0, 0.0, 0.0, 0.0, 0.0, 0.0, 0.0, 0.0, 0.0, 0.0, 0.0, 0.0, 0.0, 0.0, 0.0, 0.0, 0.0, 0.0, 0.0, 0.0, 0.0, 0.0, 0.0, 0.0, 0.0, 0.0, 0.0, 0.0, 0.0, 0.0, 0.0, 0.0, 0.0, 0.0, 0.0, 0.0, 0.0, 0.0, 0.0, 0.0, 0.0, 0.0, 0.0, 0.0, 0.0, 0.0, 0.0, 0.0, 0.0, 0.0, 0.0, 0.0, 0.0, 0.0, 0.0, 0.0, 0.0, 0.0, 0.0, 0.0, 0.0, 0.0, 0.0, 0.0, 0.0, 0.0, 0.0, 0.0, 0.0, 0.0, 0.0, 0.0, 0.0, 0.0, 0.0, 0.0, 0.0, 0.0, 0.0, 0.0, 0.0, 0.0, 0.0, 0.0, 0.0, 0.0, 0.0, 0.0, 0.0, 0.0, 0.0, 0.0, 0.0, 0.0, 0.0, 0.0, 0.0, 0.0, 0.0, 0.0, 0.0, 0.0, 0.0, 0.0, 0.0, 0.0, 0.0, 0.0, 0.0, 0.0, 0.0, 0.0, 0.0, 0.0, 0.0, 0.0, 0.0, 0.0, 0.0, 0.0, 0.0, 0.0, 0.0, 0.0, 0.0, 0.0, 0.0, 0.0, 0.0, 0.0, 0.0, 0.0, 0.0, 0.0, 0.0, 0.0, 0.0, 0.0, 0.0, 0.0, 0.0, 0.0, 0.0, 0.0, 0.0, 0.0, 0.0, 0.0, 0.0, 0.0, 0.0, 0.0, 0.0, 0.0, 0.0, 0.0, 0.0, 0.0, 0.0, 0.0, 0.0, 0.0, 0.0, 0.0, 0.0, 0.0, 0.0, 0.0, 0.0, 0.0, 0.0, 0.0, 0.0, 0.0, 0.0, 0.0, 0.0, 0.0, 0.0, 0.0, 0.0, 0.0, 0.0, 0.0, 0.0, 0.0, 0.0, 0.0, 0.0, 0.0, 0.0, 0.0, 0.0, 0.0, 0.0, 0.0, 0.0, 0.0, 0.0, 0.0, 0.0, 0.0, 0.0, 0.0, 0.0, 0.0, 0.0, 0.0, 0.0, 0.0, 0.0, 0.0, 0.0, 0.0, 0.0, 0.0, 0.0, 0.0, 0.0, 0.0, 0.0, 0.0, 0.0, 0.0, 0.0, 0.0, 0.0, 0.0, 0.0, 0.0, 0.0, 0.0, 0.0, 0.0, 0.0, 0.0, 0.0, 0.0, 0.0, 0.0, 0.0, 0.0, 0.0, 0.0, 0.0, 0.0, 0.0, 0.0, 0.0, 0.0, 0.0, 0.0, 0.0, 0.0, 0.0, 0.0, 0.0, 0.0, 0.0, 0.0, 0.0, 0.0, 0.0, 0.0, 0.0, 0.0, 0.0, 0.0, 0.0, 0.0, 0.0, 0.0, 0.0, 0.0, 0.0, 0.0, 0.0, 0.0, 0.0, 0.0, 0.0, 0.0, 0.0, 0.0, 0.0, 0.0, 0.0, 0.0, 0.0, 0.0, 0.0, 0.0, 0.0, 0.0, 0.0, 0.0, 0.0, 0.0, 0.0, 0.0, 0.0, 0.0, 0.0, 0.0, 0.0, 0.0, 0.0, 0.0, 0.0, 0.0, 0.0, 0.0, 0.0, 0.0, 0.0, 0.0, 0.0, 0.0, 0.0, 0.0, 0.0, 0.0, 0.0, 0.0, 0.0, 0.0, 0.0, 0.0, 0.0, 0.0, 0.0, 0.0, 0.0, 0.0, 0.0, 0.0, 0.0, 0.0, 0.0, 0.0, 0.0, 0.0, 0.0, 0.0, 0.0, 0.0, 0.0, 0.0, 0.0, 0.0, 0.0, 0.0, 0.0, 0.0, 0.0, 0.0, 0.0, 0.0, 0.0, 0.0, 0.0, 0.0, 0.0, 0.0, 0.0, 0.0, 0.0, 0.0, 0.0, 0.0, 0.0, 0.0, 0.0, 0.0, 0.0, 0.0, 0.0, 0.0, 0.0, 0.0, 0.0, 0.0, 0.0, 0.0, 0.0, 0.0, 0.0, 0.0, 0.0, 0.0, 0.0, 0.0, 0.0, 0.0, 0.0, 0.0, 0.0, 0.0, 0.0, 0.0, 0.0, 0.0, 0.0, 0.0, 0.0, 0.0, 0.0, 0.0, 0.0, 0.0, 0.0, 0.0, 0.0, 0.0, 0.0, 0.0, 0.0, 0.0, 0.0, 0.0, 0.0, 0.0, 0.0, 0.0, 0.0, 0.0, 0.0, 0.0, 0.0, 0.0, 0.0, 0.0, 0.0, 0.0, 0.0, 0.0, 0.0, 0.0, 0.0, 0.0, 0.0, 0.0, 0.0, 0.0, 0.0, 0.0, 0.0, 0.0, 0.0, 0.0, 0.0, 0.0, 0.0, 0.0, 0.0, 0.0, 0.0, 0.0, 0.0, 0.0, 0.0, 0.0, 0.0, 0.0, 0.0, 0.0, 0.0, 0.0, 0.0, 0.0, 0.0, 0.0, 0.0, 0.0, 0.0, 0.0, 0.0, 0.0, 0.0, 0.0, 0.0, 0.0, 0.0, 0.0, 0.0, 0.0, 0.0, 0.0, 0.0, 0.0, 0.0, 0.0, 0.0, 0.0, 0.0, 0.0, 0.0, 0.0, 0.0, 0.0, 0.0, 0.0, 0.0, 0.0, 0.0, 0.0, 0.0, 0.0, 0.0, 0.0, 0.0, 0.0, 0.0, 0.0, 0.0, 0.0, 0.0, 0.0, 0.0, 0.0, 0.0, 0.0, 0.0, 0.0, 0.0, 0.0, 0.0, 0.0, 0.0, 0.0, 0.0, 0.0, 0.0, 0.0, 0.0, 0.0, 0.0, 0.0, 0.0, 0.0, 0.0, 0.0, 0.0, 0.0, 0.0, 0.0, 0.0, 0.0, 0.0, 0.0, 0.0, 0.0, 0.0, 0.0, 0.0, 0.0, 0.0, 0.0, 0.0, 0.0, 0.0, 0.0, 0.0, 0.0, 0.0, 0.0, 0.0, 0.0, 0.0, 0.0, 0.0, 0.0, 0.0, 0.0, 0.0, 0.0, 0.0, 0.0, 0.0, 0.0, 0.0, 0.0, 0.0, 0.0, 0.0, 0.0, 0.0, 0.0, 0.0, 0.0, 0.0, 0.0, 0.0, 0.0, 0.0, 0.0, 0.0, 0.0, 0.0, 0.0, 0.0, 0.0, 0.0, 0.0, 0.0, 0.0, 0.0, 0.0, 0.0, 0.0, 0.0, 0.0, 0.0, 0.0, 0.0, 0.0, 0.0, 0.0, 0.0, 0.0, 0.0, 0.0, 0.0, 0.0, 0.0, 0.0, 0.0, 0.0, 0.0, 0.0, 0.0, 0.0, 0.0, 0.0, 0.0, 0.0, 0.0, 0.0, 0.0, 0.0, 0.0, 0.0, 0.0, 0.0, 0.0, 0.0, 0.0, 0.0, 0.0, 0.0, 0.0, 0.0, 0.0, 0.0, 0.0, 0.0, 0.0, 0.0, 0.0, 0.0, 0.0, 0.0, 0.0, 0.0, 0.0, 0.0, 0.0, 0.0, 0.0, 0.0, 0.0, 0.0, 0.0, 0.0, 0.0, 0.0, 0.0, 0.0, 0.0, 0.0, 0.0, 0.0, 0.0, 0.0, 0.0, 0.0, 0.0, 0.0, 0.0, 0.0, 0.0, 0.0, 0.0, 0.0, 0.0, 0.0, 0.0, 0.0, 0.0, 0.0, 0.0, 0.0, 0.0, 0.0, 0.0, 0.0, 0.0, 0.0, 0.0, 0.0, 0.0, 0.0, 0.0, 0.0, 0.0, 0.0, 0.0, 0.0, 0.0, 0.0, 0.0, 0.0, 0.0, 0.0, 0.0, 0.0, 0.0, 0.0, 0.0, 0.0, 0.0, 0.0, 0.0, 0.0, 0.0, 0.0, 0.0, 0.0, 0.0, 0.0, 0.0, 0.0, 0.0, 0.0, 0.0, 0.0, 0.0, 0.0, 0.0, 0.0, 0.0, 0.0, 0.0, 0.0, 0.0, 0.0, 0.0, 0.0, 0.0, 0.0, 0.0, 0.0, 0.0, 0.0, 0.0, 0.0, 0.0, 0.0, 0.0, 0.0, 0.0, 0.0, 0.0, 0.0, 0.0, 0.0, 0.0, 0.0, 0.0, 0.0, 0.0, 0.0, 0.0, 0.0, 0.0, 0.0, 0.0, 0.0, 0.0, 0.0, 0.0, 0.0, 0.0, 0.0, 0.0, 0.0, 0.0, 0.0, 0.0, 0.0, 0.0, 0.0, 0.0, 0.0, 0.0, 0.0, 0.0, 0.0, 0.0, 0.0, 0.0, 0.0, 0.0, 0.0, 0.0, 0.0, 0.0, 0.0, 0.0, 0.0, 0.0, 0.0, 0.0, 0.0, 0.0, 0.0, 0.0, 0.0, 0.0, 0.0, 0.0])
_uv.active_render = True
_uv = me_cetyslogo_001.uv_layers.new(name='UVMap')
_uv.uv.foreach_set('vector', [0.0, 0.0, 0.0, 0.0, 0.0, 0.0, 0.0, 0.0, 0.625, 0.5, 0.875, 0.5, 0.875, 0.75, 0.625, 0.75, 0.375, 0.75, 0.625, 0.75, 0.625, 1.0, 0.375, 1.0, 0.375, 0.0, 0.625, 0.0, 0.625, 0.25, 0.375, 0.25, 0.1356, 0.4988, 0.3856, 0.4988, 0.3856, 0.7488, 0.1356, 0.7488, 0.375, 0.5, 0.625, 0.5, 0.625, 0.75, 0.375, 0.75, 0.375, 0.25, 0.625, 0.25, 0.625, 0.5, 0.375, 0.5, 0.0, 0.0, 0.0, 0.0, 0.0, 0.0, 0.0, 0.0, 0.0, 0.0, 0.0, 0.0, 0.0, 0.0, 0.0, 0.0, 0.0, 0.0, 0.0, 0.0, 0.0, 0.0, 0.0, 0.0, 0.0, 0.0, 0.0, 0.0, 0.0, 0.0, 0.0, 0.0, 0.0, 0.0, 0.0, 0.0, 0.0, 0.0, 0.0, 0.0, 0.0, 0.0, 0.0, 0.0, 0.0, 0.0, 0.0, 0.0, 0.0, 0.0, 0.0, 0.0, 0.0, 0.0, 0.0, 0.0, 0.0, 0.0, 0.0, 0.0, 0.0, 0.0, 0.0, 0.0, 0.0, 0.0, 0.0, 0.0, 0.0, 0.0, 0.0, 0.0, 0.0, 0.0, 0.0, 0.0, 0.0, 0.0, 0.0, 0.0, 0.0, 0.0, 0.0, 0.0, 0.0, 0.0, 0.0, 0.0, 0.0, 0.0, 0.0, 0.0, 0.0, 0.0, 0.0, 0.0, 0.0, 0.0, 0.0, 0.0, 0.0, 0.0, 0.0, 0.0, 0.0, 0.0, 0.0, 0.0, 0.0, 0.0, 0.0, 0.0, 0.0, 0.0, 0.0, 0.0, 0.0, 0.0, 0.0, 0.0, 0.0, 0.0, 0.0, 0.0, 0.0, 0.0, 0.0, 0.0, 0.01754, 0.0, 1.0, 0.0, 0.0, 0.0, 0.01754, 0.0, 0.9825, 0.0, 1.0, 0.0, 0.01754, 0.0, 0.9649, 0.0, 0.9825, 0.0, 0.03509, 0.0, 0.9649, 0.0, 0.01754, 0.0, 0.05263, 0.0, 0.9649, 0.0, 0.03509, 0.0, 0.07018, 0.0, 0.9474, 0.0, 0.05263, 0.0, 0.9474, 0.0, 0.9649, 0.0, 0.05263, 0.0, 0.07018, 0.0, 0.9298, 0.0, 0.9474, 0.0, 0.07018, 0.0, 0.9123, 0.0, 0.9298, 0.0, 0.08772, 0.0, 0.9123, 0.0, 0.07018, 0.0, 0.08772, 0.0, 0.8947, 0.0, 0.9123, 0.0, 0.08772, 0.0, 0.8772, 0.0, 0.8947, 0.0, 0.1053, 0.0, 0.8772, 0.0, 0.08772, 0.0, 0.1053, 0.0, 0.8596, 0.0, 0.8772, 0.0, 0.5263, 0.0, 0.4912, 0.0, 0.5088, 0.0, 0.5439, 0.0, 0.4912, 0.0, 0.5263, 0.0, 0.1053, 0.0, 0.8421, 0.0, 0.8596, 0.0, 0.5614, 0.0, 0.4912, 0.0, 0.5439, 0.0, 0.1228, 0.0, 0.8421, 0.0, 0.1053, 0.0, 0.1228, 0.0, 0.8246, 0.0, 0.8421, 0.0, 0.5789, 0.0, 0.4912, 0.0, 0.5614, 0.0, 0.5965, 0.0, 0.4912, 0.0, 0.5789, 0.0, 0.1228, 0.0, 0.807, 0.0, 0.8246, 0.0, 0.614, 0.0, 0.4912, 0.0, 0.5965, 0.0, 0.1228, 0.0, 0.7895, 0.0, 0.807, 0.0, 0.6316, 0.0, 0.4912, 0.0, 0.614, 0.0, 0.1228, 0.0, 0.7719, 0.0, 0.7895, 0.0, 0.6491, 0.0, 0.4912, 0.0, 0.6316, 0.0, 0.1404, 0.0, 0.7719, 0.0, 0.1228, 0.0, 0.6667, 0.0, 0.4912, 0.0, 0.6491, 0.0, 0.1404, 0.0, 0.7544, 0.0, 0.7719, 0.0, 0.6842, 0.0, 0.4912, 0.0, 0.6667, 0.0, 0.1404, 0.0, 0.7368, 0.0, 0.7544, 0.0, 0.7018, 0.0, 0.4912, 0.0, 0.6842, 0.0, 0.1404, 0.0, 0.7193, 0.0, 0.7368, 0.0, 0.7193, 0.0, 0.4912, 0.0, 0.7018, 0.0, 0.1404, 0.0, 0.4912, 0.0, 0.7193, 0.0, 0.1579, 0.0, 0.4912, 0.0, 0.1404, 0.0, 0.1754, 0.0, 0.4912, 0.0, 0.1579, 0.0, 0.193, 0.0, 0.4912, 0.0, 0.1754, 0.0, 0.193, 0.0, 0.4737, 0.0, 0.4912, 0.0, 0.2105, 0.0, 0.4737, 0.0, 0.193, 0.0, 0.2105, 0.0, 0.4561, 0.0, 0.4737, 0.0, 0.2105, 0.0, 0.4386, 0.0, 0.4561, 0.0, 0.2281, 0.0, 0.4386, 0.0, 0.2105, 0.0, 0.2281, 0.0, 0.4211, 0.0, 0.4386, 0.0, 0.2281, 0.0, 0.4035, 0.0, 0.4211, 0.0, 0.2281, 0.0, 0.386, 0.0, 0.4035, 0.0, 0.2456, 0.0, 0.386, 0.0, 0.2281, 0.0, 0.2456, 0.0, 0.3684, 0.0, 0.386, 0.0, 0.2456, 0.0, 0.3509, 0.0, 0.3684, 0.0, 0.2632, 0.0, 0.3509, 0.0, 0.2456, 0.0, 0.2632, 0.0, 0.3333, 0.0, 0.3509, 0.0, 0.2632, 0.0, 0.3158, 0.0, 0.3333, 0.0, 0.2807, 0.0, 0.3158, 0.0, 0.2632, 0.0, 0.2807, 0.0, 0.2982, 0.0, 0.3158, 0.0, 0.02597, 0.0, 0.0, 0.0, 0.01299, 0.0, 0.02597, 0.0, 0.5065, 0.0, 0.0, 0.0, 0.1948, 0.0, 0.1688, 0.0, 0.1818, 0.0, 0.1948, 0.0, 0.1558, 0.0, 0.1688, 0.0, 0.1948, 0.0, 0.1429, 0.0, 0.1558, 0.0, 0.1948, 0.0, 0.1299, 0.0, 0.1429, 0.0, 0.1948, 0.0, 0.1169, 0.0, 0.1299, 0.0, 0.2078, 0.0, 0.1169, 0.0, 0.1948, 0.0, 0.2078, 0.0, 0.1039, 0.0, 0.1169, 0.0, 0.2078, 0.0, 0.09091, 0.0, 0.1039, 0.0, 0.2078, 0.0, 0.07792, 0.0, 0.09091, 0.0, 0.2208, 0.0, 0.07792, 0.0, 0.2078, 0.0, 0.2208, 0.0, 0.06494, 0.0, 0.07792, 0.0, 0.2208, 0.0, 0.05195, 0.0, 0.06494, 0.0, 0.2208, 0.0, 0.03896, 0.0, 0.05195, 0.0, 0.2208, 0.0, 0.02597, 0.0, 0.03896, 0.0, 0.2338, 0.0, 0.02597, 0.0, 0.2208, 0.0, 0.2338, 0.0, 0.961, 0.0, 0.02597, 0.0, 0.961, 0.0, 0.974, 0.0, 0.02597, 0.0, 0.974, 0.0, 0.987, 0.0, 0.02597, 0.0, 0.987, 0.0, 1.0, 0.0, 0.02597, 0.0, 1.0, 0.0, 0.5065, 0.0, 0.02597, 0.0, 0.2468, 0.0, 0.9221, 0.0, 0.2338, 0.0, 0.9221, 0.0, 0.9351, 0.0, 0.2338, 0.0, 0.9351, 0.0, 0.9481, 0.0, 0.2338, 0.0, 0.9481, 0.0, 0.961, 0.0, 0.2338, 0.0, 0.2597, 0.0, 0.8831, 0.0, 0.2468, 0.0, 0.8831, 0.0, 0.8961, 0.0, 0.2468, 0.0, 0.8961, 0.0, 0.9091, 0.0, 0.2468, 0.0, 0.9091, 0.0, 0.9221, 0.0, 0.2468, 0.0, 0.2727, 0.0, 0.8442, 0.0, 0.2597, 0.0, 0.8442, 0.0, 0.8571, 0.0, 0.2597, 0.0, 0.8571, 0.0, 0.8701, 0.0, 0.2597, 0.0, 0.8701, 0.0, 0.8831, 0.0, 0.2597, 0.0, 0.2727, 0.0, 0.8312, 0.0, 0.8442, 0.0, 0.2727, 0.0, 0.8182, 0.0, 0.8312, 0.0, 0.2857, 0.0, 0.8182, 0.0, 0.2727, 0.0, 0.2857, 0.0, 0.8052, 0.0, 0.8182, 0.0, 0.2857, 0.0, 0.7922, 0.0, 0.8052, 0.0, 0.5195, 0.0, 0.5065, 0.0, 1.0, 0.0, 0.2857, 0.0, 0.7792, 0.0, 0.7922, 0.0, 0.2987, 0.0, 0.7792, 0.0, 0.2857, 0.0, 0.2987, 0.0, 0.7662, 0.0, 0.7792, 0.0, 0.2987, 0.0, 0.7532, 0.0, 0.7662, 0.0, 0.3117, 0.0, 0.7532, 0.0, 0.2987, 0.0, 0.3117, 0.0, 0.7403, 0.0, 0.7532, 0.0, 0.3117, 0.0, 0.7273, 0.0, 0.7403, 0.0, 0.3247, 0.0, 0.7273, 0.0, 0.3117, 0.0, 0.3247, 0.0, 0.7143, 0.0, 0.7273, 0.0, 0.3377, 0.0, 0.7143, 0.0, 0.3247, 0.0, 0.3377, 0.0, 0.7013, 0.0, 0.7143, 0.0, 0.3377, 0.0, 0.6883, 0.0, 0.7013, 0.0, 0.3506, 0.0, 0.6883, 0.0, 0.3377, 0.0, 0.3506, 0.0, 0.6753, 0.0, 0.6883, 0.0, 0.3506, 0.0, 0.6623, 0.0, 0.6753, 0.0, 0.3636, 0.0, 0.6623, 0.0, 0.3506, 0.0, 0.3636, 0.0, 0.6494, 0.0, 0.6623, 0.0, 0.3766, 0.0, 0.6494, 0.0, 0.3636, 0.0, 0.3766, 0.0, 0.6364, 0.0, 0.6494, 0.0, 0.3766, 0.0, 0.6234, 0.0, 0.6364, 0.0, 0.3896, 0.0, 0.6234, 0.0, 0.3766, 0.0, 0.3896, 0.0, 0.6104, 0.0, 0.6234, 0.0, 0.3896, 0.0, 0.5974, 0.0, 0.6104, 0.0, 0.4026, 0.0, 0.5974, 0.0, 0.3896, 0.0, 0.4026, 0.0, 0.5844, 0.0, 0.5974, 0.0, 0.4026, 0.0, 0.5714, 0.0, 0.5844, 0.0, 0.4026, 0.0, 0.5584, 0.0, 0.5714, 0.0, 0.4156, 0.0, 0.5584, 0.0, 0.4026, 0.0, 0.4156, 0.0, 0.5455, 0.0, 0.5584, 0.0, 0.4156, 0.0, 0.5325, 0.0, 0.5455, 0.0, 0.4156, 0.0, 0.5195, 0.0, 0.5325, 0.0, 0.4156, 0.0, 0.5065, 0.0, 0.5195, 0.0, 0.4286, 0.0, 0.5065, 0.0, 0.4156, 0.0, 0.4416, 0.0, 0.5065, 0.0, 0.4286, 0.0, 0.4545, 0.0, 0.5065, 0.0, 0.4416, 0.0, 0.4675, 0.0, 0.5065, 0.0, 0.4545, 0.0, 0.4805, 0.0, 0.5065, 0.0, 0.4675, 0.0, 0.4935, 0.0, 0.5065, 0.0, 0.4805, 0.0, 0.0, 0.0, 0.6667, 0.0, 1.0, 0.0, 0.0, 0.0, 0.3333, 0.0, 0.6667, 0.0, 0.0, 0.0, 0.8333, 0.0, 1.0, 0.0, 0.0, 0.0, 0.6667, 0.0, 0.8333, 0.0, 0.6667, 0.0, 0.3333, 0.0, 0.5, 0.0, 0.6667, 0.0, 0.1667, 0.0, 0.3333, 0.0, 0.0, 0.0, 0.1667, 0.0, 0.6667, 0.0, 0.02597, 0.0, 0.0, 0.0, 0.01299, 0.0, 0.02597, 0.0, 0.5065, 0.0, 0.0, 0.0, 0.1948, 0.0, 0.1688, 0.0, 0.1818, 0.0, 0.1948, 0.0, 0.1558, 0.0, 0.1688, 0.0, 0.1948, 0.0, 0.1429, 0.0, 0.1558, 0.0, 0.1948, 0.0, 0.1299, 0.0, 0.1429, 0.0, 0.1948, 0.0, 0.1169, 0.0, 0.1299, 0.0, 0.2078, 0.0, 0.1169, 0.0, 0.1948, 0.0, 0.2078, 0.0, 0.1039, 0.0, 0.1169, 0.0, 0.2078, 0.0, 0.09091, 0.0, 0.1039, 0.0, 0.2078, 0.0, 0.07792, 0.0, 0.09091, 0.0, 0.2208, 0.0, 0.07792, 0.0, 0.2078, 0.0, 0.2208, 0.0, 0.06494, 0.0, 0.07792, 0.0, 0.2208, 0.0, 0.05195, 0.0, 0.06494, 0.0, 0.2208, 0.0, 0.03896, 0.0, 0.05195, 0.0, 0.2208, 0.0, 0.02597, 0.0, 0.03896, 0.0, 0.2338, 0.0, 0.02597, 0.0, 0.2208, 0.0, 0.2338, 0.0, 0.961, 0.0, 0.02597, 0.0, 0.961, 0.0, 0.974, 0.0, 0.02597, 0.0, 0.974, 0.0, 0.987, 0.0, 0.02597, 0.0, 0.987, 0.0, 1.0, 0.0, 0.02597, 0.0, 1.0, 0.0, 0.5065, 0.0, 0.02597, 0.0, 0.2468, 0.0, 0.9221, 0.0, 0.2338, 0.0, 0.9221, 0.0, 0.9351, 0.0, 0.2338, 0.0, 0.9351, 0.0, 0.9481, 0.0, 0.2338, 0.0, 0.9481, 0.0, 0.961, 0.0, 0.2338, 0.0, 0.2597, 0.0, 0.8831, 0.0, 0.2468, 0.0, 0.8831, 0.0, 0.8961, 0.0, 0.2468, 0.0, 0.8961, 0.0, 0.9091, 0.0, 0.2468, 0.0, 0.9091, 0.0, 0.9221, 0.0, 0.2468, 0.0, 0.2727, 0.0, 0.8442, 0.0, 0.2597, 0.0, 0.8442, 0.0, 0.8571, 0.0, 0.2597, 0.0, 0.8571, 0.0, 0.8701, 0.0, 0.2597, 0.0, 0.8701, 0.0, 0.8831, 0.0, 0.2597, 0.0, 0.2727, 0.0, 0.8312, 0.0, 0.8442, 0.0, 0.2727, 0.0, 0.8182, 0.0, 0.8312, 0.0, 0.2857, 0.0, 0.8182, 0.0, 0.2727, 0.0, 0.2857, 0.0, 0.8052, 0.0, 0.8182, 0.0, 0.2857, 0.0, 0.7922, 0.0, 0.8052, 0.0, 0.5195, 0.0, 0.5065, 0.0, 1.0, 0.0, 0.2857, 0.0, 0.7792, 0.0, 0.7922, 0.0, 0.2987, 0.0, 0.7792, 0.0, 0.2857, 0.0, 0.2987, 0.0, 0.7662, 0.0, 0.7792, 0.0, 0.2987, 0.0, 0.7532, 0.0, 0.7662, 0.0, 0.3117, 0.0, 0.7532, 0.0, 0.2987, 0.0, 0.3117, 0.0, 0.7403, 0.0, 0.7532, 0.0, 0.3117, 0.0, 0.7273, 0.0, 0.7403, 0.0, 0.3247, 0.0, 0.7273, 0.0, 0.3117, 0.0, 0.3247, 0.0, 0.7143, 0.0, 0.7273, 0.0, 0.3377, 0.0, 0.7143, 0.0, 0.3247, 0.0, 0.3377, 0.0, 0.7013, 0.0, 0.7143, 0.0, 0.3377, 0.0, 0.6883, 0.0, 0.7013, 0.0, 0.3506, 0.0, 0.6883, 0.0, 0.3377, 0.0, 0.3506, 0.0, 0.6753, 0.0, 0.6883, 0.0, 0.3506, 0.0, 0.6623, 0.0, 0.6753, 0.0, 0.3636, 0.0, 0.6623, 0.0, 0.3506, 0.0, 0.3636, 0.0, 0.6494, 0.0, 0.6623, 0.0, 0.3766, 0.0, 0.6494, 0.0, 0.3636, 0.0, 0.3766, 0.0, 0.6364, 0.0, 0.6494, 0.0, 0.3766, 0.0, 0.6234, 0.0, 0.6364, 0.0, 0.3896, 0.0, 0.6234, 0.0, 0.3766, 0.0, 0.3896, 0.0, 0.6104, 0.0, 0.6234, 0.0, 0.3896, 0.0, 0.5974, 0.0, 0.6104, 0.0, 0.4026, 0.0, 0.5974, 0.0, 0.3896, 0.0, 0.4026, 0.0, 0.5844, 0.0, 0.5974, 0.0, 0.4026, 0.0, 0.5714, 0.0, 0.5844, 0.0, 0.4026, 0.0, 0.5584, 0.0, 0.5714, 0.0, 0.4156, 0.0, 0.5584, 0.0, 0.4026, 0.0, 0.4156, 0.0, 0.5455, 0.0, 0.5584, 0.0, 0.4156, 0.0, 0.5325, 0.0, 0.5455, 0.0, 0.4156, 0.0, 0.5195, 0.0, 0.5325, 0.0, 0.4156, 0.0, 0.5065, 0.0, 0.5195, 0.0, 0.4286, 0.0, 0.5065, 0.0, 0.4156, 0.0, 0.4416, 0.0, 0.5065, 0.0, 0.4286, 0.0, 0.4545, 0.0, 0.5065, 0.0, 0.4416, 0.0, 0.4675, 0.0, 0.5065, 0.0, 0.4545, 0.0, 0.4805, 0.0, 0.5065, 0.0, 0.4675, 0.0, 0.4935, 0.0, 0.5065, 0.0, 0.4805, 0.0, 0.7143, 0.0, 1.0, 0.0, 0.5714, 0.0, 0.7143, 0.0, 0.8571, 0.0, 1.0, 0.0, 0.1429, 0.0, 0.4286, 0.0, 0.0, 0.0, 0.1429, 0.0, 0.2857, 0.0, 0.4286, 0.0, 0.2197, 0.0, 0.2081, 0.0, 0.2139, 0.0, 0.2254, 0.0, 0.2081, 0.0, 0.2197, 0.0, 0.2254, 0.0, 0.2023, 0.0, 0.2081, 0.0, 0.2312, 0.0, 0.2023, 0.0, 0.2254, 0.0, 0.237, 0.0, 0.2023, 0.0, 0.2312, 0.0, 0.237, 0.0, 0.1965, 0.0, 0.2023, 0.0, 0.2428, 0.0, 0.1965, 0.0, 0.237, 0.0, 0.2428, 0.0, 0.1908, 0.0, 0.1965, 0.0, 0.2486, 0.0, 0.1908, 0.0, 0.2428, 0.0, 0.2543, 0.0, 0.1908, 0.0, 0.2486, 0.0, 0.2543, 0.0, 0.185, 0.0, 0.1908, 0.0, 0.2601, 0.0, 0.185, 0.0, 0.2543, 0.0, 0.2601, 0.0, 0.1792, 0.0, 0.185, 0.0, 0.2659, 0.0, 0.1792, 0.0, 0.2601, 0.0, 0.2717, 0.0, 0.1792, 0.0, 0.2659, 0.0, 0.2717, 0.0, 0.1734, 0.0, 0.1792, 0.0, 0.2775, 0.0, 0.1734, 0.0, 0.2717, 0.0, 0.2775, 0.0, 0.1676, 0.0, 0.1734, 0.0, 0.2832, 0.0, 0.1676, 0.0, 0.2775, 0.0, 0.289, 0.0, 0.2948, 0.0, 0.2832, 0.0, 0.2948, 0.0, 0.3006, 0.0, 0.2832, 0.0, 0.3006, 0.0, 0.3064, 0.0, 0.2832, 0.0, 0.3064, 0.0, 0.3121, 0.0, 0.2832, 0.0, 0.3121, 0.0, 0.3179, 0.0, 0.2832, 0.0, 0.3179, 0.0, 0.3237, 0.0, 0.2832, 0.0, 0.3237, 0.0, 0.3295, 0.0, 0.2832, 0.0, 0.3295, 0.0, 0.3353, 0.0, 0.2832, 0.0, 0.3353, 0.0, 0.341, 0.0, 0.2832, 0.0, 0.341, 0.0, 0.3468, 0.0, 0.2832, 0.0, 0.3468, 0.0, 0.1676, 0.0, 0.2832, 0.0, 0.3468, 0.0, 0.3526, 0.0, 0.1676, 0.0, 0.3526, 0.0, 0.3584, 0.0, 0.1676, 0.0, 0.3584, 0.0, 0.1618, 0.0, 0.1676, 0.0, 0.3584, 0.0, 0.3642, 0.0, 0.1618, 0.0, 0.3642, 0.0, 0.1561, 0.0, 0.1618, 0.0, 0.3699, 0.0, 0.1561, 0.0, 0.3642, 0.0, 0.3757, 0.0, 0.1561, 0.0, 0.3699, 0.0, 0.3815, 0.0, 0.1561, 0.0, 0.3757, 0.0, 0.3873, 0.0, 0.1561, 0.0, 0.3815, 0.0, 0.3931, 0.0, 0.1561, 0.0, 0.3873, 0.0, 0.3931, 0.0, 0.1503, 0.0, 0.1561, 0.0, 0.3988, 0.0, 0.1503, 0.0, 0.3931, 0.0, 0.4046, 0.0, 0.1503, 0.0, 0.3988, 0.0, 0.4104, 0.0, 0.1503, 0.0, 0.4046, 0.0, 0.4104, 0.0, 0.1445, 0.0, 0.1503, 0.0, 0.4162, 0.0, 0.1445, 0.0, 0.4104, 0.0, 0.422, 0.0, 0.1445, 0.0, 0.4162, 0.0, 0.422, 0.0, 0.1387, 0.0, 0.1445, 0.0, 0.4277, 0.0, 0.1387, 0.0, 0.422, 0.0, 0.4335, 0.0, 0.1387, 0.0, 0.4277, 0.0, 0.4393, 0.0, 1.0, 0.0, 0.4335, 0.0, 1.0, 0.0, 0.1387, 0.0, 0.4335, 0.0, 0.4451, 0.0, 1.0, 0.0, 0.4393, 0.0, 0.4509, 0.0, 1.0, 0.0, 0.4451, 0.0, 0.4566, 0.0, 1.0, 0.0, 0.4509, 0.0, 0.4624, 0.0, 1.0, 0.0, 0.4566, 0.0, 0.4624, 0.0, 0.9942, 0.0, 1.0, 0.0, 0.7919, 0.0, 0.1387, 0.0, 1.0, 0.0, 0.4624, 0.0, 0.9884, 0.0, 0.9942, 0.0, 0.4682, 0.0, 0.9884, 0.0, 0.4624, 0.0, 0.4682, 0.0, 0.9827, 0.0, 0.9884, 0.0, 0.474, 0.0, 0.9827, 0.0, 0.4682, 0.0, 0.474, 0.0, 0.9769, 0.0, 0.9827, 0.0, 0.4798, 0.0, 0.9769, 0.0, 0.474, 0.0, 0.4798, 0.0, 0.9711, 0.0, 0.9769, 0.0, 0.4798, 0.0, 0.9653, 0.0, 0.9711, 0.0, 0.4855, 0.0, 0.9653, 0.0, 0.4798, 0.0, 0.4855, 0.0, 0.9595, 0.0, 0.9653, 0.0, 0.4913, 0.0, 0.9595, 0.0, 0.4855, 0.0, 0.4913, 0.0, 0.9538, 0.0, 0.9595, 0.0, 0.4913, 0.0, 0.948, 0.0, 0.9538, 0.0, 0.4971, 0.0, 0.948, 0.0, 0.4913, 0.0, 0.4971, 0.0, 0.9422, 0.0, 0.948, 0.0, 0.4971, 0.0, 0.9364, 0.0, 0.9422, 0.0, 0.5029, 0.0, 0.9364, 0.0, 0.4971, 0.0, 0.5029, 0.0, 0.9306, 0.0, 0.9364, 0.0, 0.5087, 0.0, 0.9306, 0.0, 0.5029, 0.0, 0.5087, 0.0, 0.9249, 0.0, 0.9306, 0.0, 0.5087, 0.0, 0.9191, 0.0, 0.9249, 0.0, 0.5145, 0.0, 0.9191, 0.0, 0.5087, 0.0, 0.5145, 0.0, 0.9133, 0.0, 0.9191, 0.0, 0.5145, 0.0, 0.9075, 0.0, 0.9133, 0.0, 0.7977, 0.0, 0.1387, 0.0, 0.7919, 0.0, 0.5202, 0.0, 0.9075, 0.0, 0.5145, 0.0, 0.8035, 0.0, 0.1387, 0.0, 0.7977, 0.0, 0.5202, 0.0, 0.9017, 0.0, 0.9075, 0.0, 0.8092, 0.0, 0.1387, 0.0, 0.8035, 0.0, 0.00578, 0.0, 0.7861, 0.0, 0.0, 0.0, 0.8092, 0.0, 0.1329, 0.0, 0.1387, 0.0, 0.5202, 0.0, 0.896, 0.0, 0.9017, 0.0, 0.01156, 0.0, 0.7861, 0.0, 0.00578, 0.0, 0.815, 0.0, 0.1329, 0.0, 0.8092, 0.0, 0.815, 0.0, 0.1272, 0.0, 0.1329, 0.0, 0.01734, 0.0, 0.7861, 0.0, 0.01156, 0.0, 0.526, 0.0, 0.896, 0.0, 0.5202, 0.0, 0.526, 0.0, 0.8902, 0.0, 0.896, 0.0, 0.815, 0.0, 0.1214, 0.0, 0.1272, 0.0, 0.8208, 0.0, 0.1214, 0.0, 0.815, 0.0, 0.02312, 0.0, 0.7861, 0.0, 0.01734, 0.0, 0.8208, 0.0, 0.1156, 0.0, 0.1214, 0.0, 0.8266, 0.0, 0.1156, 0.0, 0.8208, 0.0, 0.0289, 0.0, 0.7861, 0.0, 0.02312, 0.0, 0.526, 0.0, 0.8844, 0.0, 0.8902, 0.0, 0.8266, 0.0, 0.1098, 0.0, 0.1156, 0.0, 0.03468, 0.0, 0.7861, 0.0, 0.0289, 0.0, 0.8324, 0.0, 0.1098, 0.0, 0.8266, 0.0, 0.8324, 0.0, 0.104, 0.0, 0.1098, 0.0, 0.04046, 0.0, 0.7861, 0.0, 0.03468, 0.0, 0.526, 0.0, 0.8786, 0.0, 0.8844, 0.0, 0.8324, 0.0, 0.09827, 0.0, 0.104, 0.0, 0.8382, 0.0, 0.09827, 0.0, 0.8324, 0.0, 0.04624, 0.0, 0.7861, 0.0, 0.04046, 0.0, 0.8382, 0.0, 0.09249, 0.0, 0.09827, 0.0, 0.5318, 0.0, 0.8786, 0.0, 0.526, 0.0, 0.05202, 0.0, 0.7861, 0.0, 0.04624, 0.0, 0.5318, 0.0, 0.8728, 0.0, 0.8786, 0.0, 0.8439, 0.0, 0.09249, 0.0, 0.8382, 0.0, 0.8439, 0.0, 0.08671, 0.0, 0.09249, 0.0, 0.0578, 0.0, 0.7861, 0.0, 0.05202, 0.0, 0.8439, 0.0, 0.08092, 0.0, 0.08671, 0.0, 0.06358, 0.0, 0.7861, 0.0, 0.0578, 0.0, 0.8497, 0.0, 0.08092, 0.0, 0.8439, 0.0, 0.8497, 0.0, 0.07514, 0.0, 0.08092, 0.0, 0.06936, 0.0, 0.7861, 0.0, 0.06358, 0.0, 0.8497, 0.0, 0.06936, 0.0, 0.07514, 0.0, 0.5318, 0.0, 0.8671, 0.0, 0.8728, 0.0, 0.8497, 0.0, 0.7861, 0.0, 0.06936, 0.0, 0.8555, 0.0, 0.7861, 0.0, 0.8497, 0.0, 0.5318, 0.0, 0.8613, 0.0, 0.8671, 0.0, 0.8613, 0.0, 0.7861, 0.0, 0.8555, 0.0, 0.5318, 0.0, 0.6474, 0.0, 0.8613, 0.0, 0.6474, 0.0, 0.7861, 0.0, 0.8613, 0.0, 0.5376, 0.0, 0.6474, 0.0, 0.5318, 0.0, 0.5376, 0.0, 0.6416, 0.0, 0.6474, 0.0, 0.6532, 0.0, 0.7861, 0.0, 0.6474, 0.0, 0.5434, 0.0, 0.6416, 0.0, 0.5376, 0.0, 0.5434, 0.0, 0.6358, 0.0, 0.6416, 0.0, 0.659, 0.0, 0.7861, 0.0, 0.6532, 0.0, 0.659, 0.0, 0.7803, 0.0, 0.7861, 0.0, 0.5491, 0.0, 0.6358, 0.0, 0.5434, 0.0, 0.5491, 0.0, 0.6301, 0.0, 0.6358, 0.0, 0.6647, 0.0, 0.7803, 0.0, 0.659, 0.0, 0.6647, 0.0, 0.7746, 0.0, 0.7803, 0.0, 0.5491, 0.0, 0.6243, 0.0, 0.6301, 0.0, 0.6705, 0.0, 0.7746, 0.0, 0.6647, 0.0, 0.5549, 0.0, 0.6243, 0.0, 0.5491, 0.0, 0.6705, 0.0, 0.7688, 0.0, 0.7746, 0.0, 0.5549, 0.0, 0.6185, 0.0, 0.6243, 0.0, 0.6763, 0.0, 0.7688, 0.0, 0.6705, 0.0, 0.6763, 0.0, 0.763, 0.0, 0.7688, 0.0, 0.5607, 0.0, 0.6185, 0.0, 0.5549, 0.0, 0.5607, 0.0, 0.6127, 0.0, 0.6185, 0.0, 0.6821, 0.0, 0.763, 0.0, 0.6763, 0.0, 0.6821, 0.0, 0.7572, 0.0, 0.763, 0.0, 0.5607, 0.0, 0.6069, 0.0, 0.6127, 0.0, 0.6879, 0.0, 0.7572, 0.0, 0.6821, 0.0, 0.6879, 0.0, 0.7514, 0.0, 0.7572, 0.0, 0.5665, 0.0, 0.6069, 0.0, 0.5607, 0.0, 0.5665, 0.0, 0.6012, 0.0, 0.6069, 0.0, 0.6936, 0.0, 0.7514, 0.0, 0.6879, 0.0, 0.6936, 0.0, 0.7457, 0.0, 0.7514, 0.0, 0.5665, 0.0, 0.5954, 0.0, 0.6012, 0.0, 0.6936, 0.0, 0.7399, 0.0, 0.7457, 0.0, 0.6994, 0.0, 0.7399, 0.0, 0.6936, 0.0, 0.5723, 0.0, 0.5954, 0.0, 0.5665, 0.0, 0.6994, 0.0, 0.7341, 0.0, 0.7399, 0.0, 0.5723, 0.0, 0.5896, 0.0, 0.5954, 0.0, 0.7052, 0.0, 0.7341, 0.0, 0.6994, 0.0, 0.7052, 0.0, 0.7283, 0.0, 0.7341, 0.0, 0.5723, 0.0, 0.5838, 0.0, 0.5896, 0.0, 0.711, 0.0, 0.7283, 0.0, 0.7052, 0.0, 0.578, 0.0, 0.5838, 0.0, 0.5723, 0.0, 0.711, 0.0, 0.7225, 0.0, 0.7283, 0.0, 0.7168, 0.0, 0.7225, 0.0, 0.711, 0.0])
me_cetyslogo_001.materials.append(mat_cetyslogo)
me_cetyslogo_001.materials.append(mat_material)
me_cetyslogo_001.materials.append(mat_material_001)
me_cetyslogo_001.update()

# ---- objects
ob_cetyslogo_001 = bpy.data.objects.new('cetyslogo.001', me_cetyslogo_001)

# ---- transforms, parenting, visibility, modifiers, constraints
ob_cetyslogo_001.location = (0.0, 0.0, 0.08)
ob_cetyslogo_001.rotation_euler = (1.571, 0.0, 0.0)

# ---- collection membership
col_collection.objects.link(ob_cetyslogo_001)

# ---- scene / render settings (as saved in the file)
scene.frame_start = 1; scene.frame_end = 250; scene.frame_set(0)
scene.render.engine = 'BLENDER_EEVEE_NEXT'
bpy.context.view_layer.update()

# ---- added for rendering (the .blend has no active camera and no usable light): camera, sun
cam_auto = bpy.data.cameras.new('AutoCamera')
cam_auto.lens = 50.0
cam_auto.sensor_width = 36.0
cam_auto.clip_end = 1000.0
ob_auto_camera = bpy.data.objects.new('AutoCamera', cam_auto)
scene.collection.objects.link(ob_auto_camera)
ob_auto_camera.location = (3.27879, -3.85155, 2.70303)
ob_auto_camera.rotation_euler = (1.09748, -7.21219e-08, 0.694738)
scene.camera = ob_auto_camera
light_auto_sun = bpy.data.lights.new('AutoSun', 'SUN')
light_auto_sun.energy = 3.0
light_auto_sun.angle = 0.0523599
ob_auto_sun = bpy.data.objects.new('AutoSun', light_auto_sun)
scene.collection.objects.link(ob_auto_sun)
ob_auto_sun.rotation_euler = (0.872665, 0.174533, 0.523599)
bpy.context.view_layer.update()

